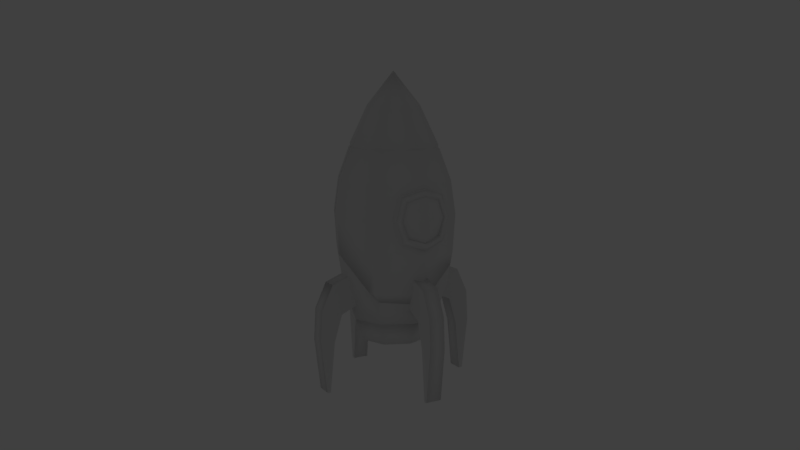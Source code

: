 # Source: Rockets.blend  (saved by Blender 2.79.0; exported with 4.5.12 LTS)
import bpy
from mathutils import Matrix  # noqa: F401  (used for matrix-valued properties, if any)

bpy.ops.wm.read_factory_settings(use_empty=True)
scene = bpy.context.scene
scene.name = 'Scene'

# ---- collections
col_collection_1 = bpy.data.collections.new('Collection 1'); scene.collection.children.link(col_collection_1)
col_collection_1.hide_render = True
col_collection_1.hide_viewport = True
col_collection_2 = bpy.data.collections.new('Collection 2'); scene.collection.children.link(col_collection_2)

# ---- materials (node trees are filled in below, after node groups)
mat_rocket = bpy.data.materials.new('Rocket')
mat_rocket.alpha_threshold = 0.0
mat_rocket.use_transparent_shadow = False
mat_rocket.roughness = 0.5
mat_rocket.specular_intensity = 0.09116

# ---- material node trees

# ---- world
world_world = bpy.data.worlds.new('World'); scene.world = world_world
world_world.color = (0.05088, 0.05088, 0.05088)
world_world.use_sun_shadow = False
world_world.sun_shadow_jitter_overblur = 0.0
world_world.cycles.sampling_method = 'MANUAL'
world_world.light_settings.ao_factor = 0.3

# ---- cameras
cam_camera = bpy.data.cameras.new('Camera')
cam_camera.clip_end = 100.0
cam_camera.lens = 35.0
cam_camera.sensor_width = 32.0
cam_camera.sensor_height = 18.0
cam_camera.ortho_scale = 7.314
cam_camera.dof.focus_distance = 0.0
cam_camera.dof.aperture_fstop = 128.0

# ---- lights
light_hemi = bpy.data.lights.new('Hemi', 'SUN')
light_hemi.transmission_factor = 0.0
light_hemi.angle = 0.1993
light_hemi.energy = 0.5
light_hemi.shadow_buffer_clip_start = 0.5
light_hemi.shadow_soft_size = 0.1
light_hemi.shadow_cascade_max_distance = 1000.0

# ---- meshes
me_cube = bpy.data.meshes.new('Cube')
me_cube.from_pydata([(-4.647e-06, 1.718, -0.5564), (-1.198, 1.222, -0.5564), (-1.694, 0.02468, -0.5564), (-1.198, -1.173, -0.5564), (-4.499e-06, -1.669, -0.5564), (1.198, -1.173, -0.5564), (1.694, 0.02468, -0.5564), (1.198, 1.222, -0.5564), (-4.655e-06, 1.788, 0.5037), (-1.247, 1.272, 0.5037), (-1.763, 0.02468, 0.5037), (-1.247, -1.222, 0.5037), (-4.501e-06, -1.739, 0.5037), (1.247, -1.222, 0.5037), (1.763, 0.02468, 0.5037), (1.247, 1.272, 0.5037), (1.534, 0.02468, -1.513), (1.085, -1.06, -1.513), (-4.508e-06, -1.509, -1.513), (-1.085, -1.06, -1.513), (-1.534, 0.02468, -1.513), (-1.085, 1.109, -1.513), (-4.642e-06, 1.559, -1.513), (1.085, 1.109, -1.513), (1.204, 0.02468, -2.456), (0.8514, -0.8268, -2.456), (-4.526e-06, -1.179, -2.456), (-0.8515, -0.8268, -2.456), (-1.204, 0.02468, -2.456), (-0.8515, 0.8761, -2.456), (-4.632e-06, 1.229, -2.456), (0.8514, 0.8761, -2.456), (0.9663, 0.02468, -3.083), (0.6833, -0.6586, -3.083), (-4.541e-06, -0.9416, -3.083), (-0.6833, -0.6586, -3.083), (-0.9663, 0.02468, -3.083), (-0.6833, 0.708, -3.083), (-4.627e-06, 0.991, -3.083), (0.6833, 0.708, -3.083), (1.282, -0.1984, -1.988), (1.739, -0.1984, -2.197), (1.388, -0.1984, -1.097), (2.001, -0.1984, -1.335), (2.326, -0.1984, -2.025), (1.962, -0.1984, -2.951), (2.375, -0.1984, -2.889), (2.103, -0.1984, -4.364), (2.201, -0.1984, -4.35), (-4.636e-06, 1.326, 2.29), (-0.9198, 0.9445, 2.29), (-1.301, 0.02468, 2.29), (-0.9198, -0.8952, 2.29), (-4.523e-06, -1.276, 2.29), (0.9198, -0.8952, 2.29), (1.301, 0.02468, 2.29), (0.9198, 0.9445, 2.29), (-4.511e-06, -1.606, 1.428), (1.153, -1.128, 1.428), (-1.63, 0.02468, 1.428), (-1.153, -1.128, 1.428), (-4.653e-06, 1.655, 1.428), (-1.153, 1.177, 1.428), (1.153, 1.177, 1.428), (1.63, 0.02468, 1.428), (2.375, 0.2511, -2.889), (1.962, 0.2511, -2.951), (2.326, 0.2511, -2.025), (2.001, 0.2511, -1.335), (1.739, 0.2511, -2.197), (1.282, 0.2511, -1.988), (1.388, 0.2511, -1.097), (2.103, 0.2511, -4.364), (2.201, 0.2511, -4.35), (-4.617e-06, 0.7683, -3.083), (0.5258, 0.5505, -3.083), (0.7436, 0.02468, -3.083), (0.5258, -0.5011, -3.083), (-4.552e-06, -0.7189, -3.083), (-0.5258, -0.5011, -3.083), (-0.7436, 0.02468, -3.083), (-0.5258, 0.5505, -3.083), (-4.604e-06, 0.5052, -2.692), (0.3397, 0.3644, -2.692), (0.4805, 0.02468, -2.692), (0.3397, -0.3151, -2.692), (-4.563e-06, -0.4558, -2.692), (-0.3398, -0.3151, -2.692), (-0.4805, 0.02468, -2.692), (-0.3398, 0.3644, -2.692), (-1.282, -0.1984, -1.988), (-1.739, -0.1984, -2.197), (-1.388, -0.1984, -1.097), (-2.001, -0.1984, -1.335), (-2.326, -0.1984, -2.025), (-1.962, -0.1984, -2.951), (-2.375, -0.1984, -2.889), (-2.103, -0.1984, -4.364), (-2.201, -0.1984, -4.35), (-2.375, 0.2511, -2.889), (-1.962, 0.2511, -2.951), (-2.326, 0.2511, -2.025), (-2.001, 0.2511, -1.335), (-1.739, 0.2511, -2.197), (-1.282, 0.2511, -1.988), (-1.388, 0.2511, -1.097), (-2.103, 0.2511, -4.364), (-2.201, 0.2511, -4.35), (0.2231, 1.307, -1.988), (0.2231, 1.763, -2.197), (0.2231, 1.412, -1.097), (0.2231, 2.026, -1.335), (0.2231, 2.35, -2.025), (0.2231, 1.986, -2.951), (0.2231, 2.399, -2.889), (0.2231, 2.128, -4.364), (0.2231, 2.226, -4.35), (-0.2265, 2.399, -2.889), (-0.2265, 1.986, -2.951), (-0.2265, 2.35, -2.025), (-0.2265, 2.026, -1.335), (-0.2265, 1.763, -2.197), (-0.2265, 1.307, -1.988), (-0.2265, 1.412, -1.097), (-0.2265, 2.128, -4.364), (-0.2265, 2.226, -4.35), (0.2231, -1.258, -1.988), (0.2231, -1.714, -2.197), (0.2231, -1.363, -1.097), (0.2231, -1.976, -1.335), (0.2231, -2.301, -2.025), (0.2231, -1.937, -2.951), (0.2231, -2.35, -2.889), (0.2231, -2.079, -4.364), (0.2231, -2.176, -4.35), (-0.2265, -2.35, -2.889), (-0.2265, -1.937, -2.951), (-0.2265, -2.301, -2.025), (-0.2265, -1.976, -1.335), (-0.2265, -1.714, -2.197), (-0.2265, -1.258, -1.988), (-0.2265, -1.363, -1.097), (-0.2265, -2.079, -4.364), (-0.2265, -2.176, -4.35), (-0.4813, -1.476, 0.02281), (0.4813, -1.476, 0.02281), (-0.4813, -1.476, 0.9854), (0.4813, -1.476, 0.9854), (-0.6236, -1.406, -0.1194), (0.6236, -1.406, -0.1194), (-0.6236, -1.34, 1.128), (0.6236, -1.34, 1.128), (0.6276, -1.503, 0.5037), (0.8131, -1.388, 0.5037), (-4.461e-06, -1.653, 1.131), (-4.461e-06, -1.602, 1.317), (-0.6276, -1.503, 0.5037), (-0.8131, -1.388, 0.5037), (-4.461e-06, -1.717, -0.1239), (-4.461e-06, -1.717, -0.3094), (-0.4813, -1.666, 0.02579), (0.4813, -1.666, 0.02579), (-0.4813, -1.599, 0.9884), (0.4813, -1.599, 0.9884), (-0.6236, -1.596, -0.1165), (0.6236, -1.596, -0.1165), (-0.6236, -1.541, 1.131), (0.6236, -1.541, 1.131), (0.6276, -1.626, 0.5075), (0.8131, -1.567, 0.5075), (-4.461e-06, -1.721, 1.135), (-4.461e-06, -1.721, 1.321), (-0.6276, -1.626, 0.5075), (-0.8131, -1.567, 0.5075), (-4.461e-06, -1.777, -0.1201), (-4.461e-06, -1.777, -0.3055), (-4.461e-06, -1.687, 1.135), (-0.4813, -1.565, 0.9884), (-0.6276, -1.592, 0.5075), (-0.4813, -1.582, 0.02579), (-4.461e-06, -1.719, -0.1201), (0.4813, -1.582, 0.02579), (0.6276, -1.592, 0.5075), (0.4813, -1.565, 0.9884), (-4.429e-06, -1.749, 0.5073), (-4.633e-06, 1.294, 2.384), (-0.8977, 0.9224, 2.384), (-1.27, 0.02468, 2.384), (-0.8977, -0.8731, 2.384), (-4.523e-06, -1.245, 2.384), (0.8977, -0.8731, 2.384), (1.27, 0.02468, 2.384), (0.8977, 0.9224, 2.384), (-4.614e-06, 0.7795, 3.447), (-0.5337, 0.5584, 3.447), (-0.7548, 0.02468, 3.447), (-0.5337, -0.5091, 3.447), (-4.549e-06, -0.7301, 3.447), (0.5337, -0.5091, 3.447), (0.7548, 0.02468, 3.447), (0.5337, 0.5584, 3.447), (-4.573e-06, 0.02468, 4.368), (0.8724, -0.8478, 2.359), (0.8786, -0.854, 2.286), (-4.524e-06, -1.218, 2.286), (-4.524e-06, -1.209, 2.359), (1.234, 0.02468, 2.359), (1.243, 0.02468, 2.286), (0.8724, 0.8971, 2.359), (0.8786, 0.9033, 2.286), (-4.631e-06, 1.258, 2.359), (-4.632e-06, 1.267, 2.286), (-0.8724, 0.8971, 2.359), (-0.8787, 0.9033, 2.286), (-1.234, 0.02468, 2.359), (-1.243, 0.02468, 2.286), (-0.8724, -0.8478, 2.359), (-0.8787, -0.854, 2.286)], [], [(1, 2, 10, 9), (6, 7, 15, 14), (4, 5, 13, 12), (2, 3, 11, 10), (0, 1, 9, 8), (7, 0, 8, 15), (5, 6, 14, 13), (3, 4, 12, 11), (2, 1, 21, 20), (7, 6, 16, 23), (5, 4, 18, 17), (3, 2, 20, 19), (1, 0, 22, 21), (0, 7, 23, 22), (6, 5, 17, 16), (4, 3, 19, 18), (18, 19, 27, 26), (16, 17, 25, 24), (22, 23, 31, 30), (21, 22, 30, 29), (19, 20, 28, 27), (17, 18, 26, 25), (23, 16, 24, 31), (20, 21, 29, 28), (29, 30, 38, 37), (27, 28, 36, 35), (25, 26, 34, 33), (31, 24, 32, 39), (28, 29, 37, 36), (26, 27, 35, 34), (24, 25, 33, 32), (30, 31, 39, 38), (40, 41, 43, 42), (43, 41, 44), (44, 41, 45, 46), (46, 45, 47, 48), (57, 58, 54, 53), (59, 60, 52, 51), (61, 62, 50, 49), (63, 61, 49, 56), (58, 64, 55, 54), (60, 57, 53, 52), (62, 59, 51, 50), (64, 63, 56, 55), (14, 15, 63, 64), (9, 10, 59, 62), (11, 12, 57, 60), (13, 14, 64, 58), (15, 8, 61, 63), (8, 9, 62, 61), (10, 11, 60, 59), (12, 13, 58, 57), (70, 71, 68, 69), (68, 67, 69), (67, 65, 66, 69), (65, 73, 72, 66), (40, 70, 69, 41), (48, 73, 65, 46), (45, 66, 72, 47), (46, 65, 67, 44), (43, 68, 71, 42), (47, 72, 73, 48), (44, 67, 68, 43), (41, 69, 66, 45), (38, 39, 75, 74), (79, 80, 88, 87), (37, 38, 74, 81), (35, 36, 80, 79), (33, 34, 78, 77), (39, 32, 76, 75), (36, 37, 81, 80), (34, 35, 79, 78), (32, 33, 77, 76), (85, 87, 89), (77, 78, 86, 85), (75, 76, 84, 83), (80, 81, 89, 88), (78, 79, 87, 86), (76, 77, 85, 84), (74, 75, 83, 82), (81, 74, 82, 89), (90, 92, 93, 91), (93, 94, 91), (94, 96, 95, 91), (96, 98, 97, 95), (104, 103, 102, 105), (102, 103, 101), (101, 103, 100, 99), (99, 100, 106, 107), (90, 91, 103, 104), (98, 96, 99, 107), (95, 97, 106, 100), (96, 94, 101, 99), (93, 92, 105, 102), (97, 98, 107, 106), (94, 93, 102, 101), (91, 95, 100, 103), (108, 109, 111, 110), (111, 109, 112), (112, 109, 113, 114), (114, 113, 115, 116), (122, 123, 120, 121), (120, 119, 121), (119, 117, 118, 121), (117, 125, 124, 118), (108, 122, 121, 109), (116, 125, 117, 114), (113, 118, 124, 115), (114, 117, 119, 112), (111, 120, 123, 110), (115, 124, 125, 116), (112, 119, 120, 111), (109, 121, 118, 113), (126, 128, 129, 127), (129, 130, 127), (130, 132, 131, 127), (132, 134, 133, 131), (140, 139, 138, 141), (138, 139, 137), (137, 139, 136, 135), (135, 136, 142, 143), (126, 127, 139, 140), (134, 132, 135, 143), (131, 133, 142, 136), (132, 130, 137, 135), (129, 128, 141, 138), (133, 134, 143, 142), (130, 129, 138, 137), (127, 131, 136, 139), (152, 147, 151, 153), (156, 144, 148, 157), (154, 146, 150, 155), (158, 145, 149, 159), (145, 152, 153, 149), (147, 154, 155, 151), (146, 156, 157, 150), (144, 158, 159, 148), (168, 169, 167, 163), (172, 173, 164, 160), (170, 171, 166, 162), (174, 175, 165, 161), (161, 165, 169, 168), (163, 167, 171, 170), (162, 166, 173, 172), (160, 164, 175, 174), (157, 148, 164, 173), (150, 157, 173, 166), (152, 145, 161, 168), (159, 149, 165, 175), (149, 153, 169, 165), (153, 151, 167, 169), (158, 144, 160, 174), (155, 150, 166, 171), (148, 159, 175, 164), (144, 156, 172, 160), (154, 147, 163, 170), (145, 158, 174, 161), (151, 155, 171, 167), (147, 152, 168, 163), (146, 154, 170, 162), (156, 146, 162, 172), (184, 180, 181), (179, 180, 184), (176, 184, 183), (184, 181, 182), (183, 184, 182), (176, 177, 184), (177, 178, 184), (178, 179, 184), (89, 82, 85), (83, 84, 85), (85, 86, 87), (87, 88, 89), (82, 83, 85), (190, 191, 199, 198), (188, 189, 197, 196), (186, 187, 195, 194), (191, 192, 200, 199), (189, 190, 198, 197), (187, 188, 196, 195), (185, 186, 194, 193), (192, 185, 193, 200), (193, 194, 201), (200, 193, 201), (198, 199, 201), (196, 197, 201), (194, 195, 201), (199, 200, 201), (197, 198, 201), (195, 196, 201), (54, 55, 207, 203), (53, 54, 203, 204), (55, 56, 209, 207), (56, 49, 211, 209), (49, 50, 213, 211), (50, 51, 215, 213), (51, 52, 217, 215), (52, 53, 204, 217), (206, 208, 192, 191), (214, 216, 188, 187), (212, 214, 187, 186), (210, 212, 186, 185), (208, 210, 185, 192), (216, 205, 189, 188), (205, 202, 190, 189), (205, 216, 217, 204), (216, 214, 215, 217), (214, 212, 213, 215), (212, 210, 211, 213), (210, 208, 209, 211), (208, 206, 207, 209), (206, 202, 203, 207), (202, 205, 204, 203), (202, 206, 191, 190)])
me_cube.polygons.foreach_set('use_smooth', [1, 1, 1, 1, 1, 1, 1, 1, 1, 1, 1, 1, 1, 1, 1, 1, 1, 1, 1, 1, 1, 1, 1, 1, 1, 1, 1, 1, 1, 1, 1, 1, 0, 0, 0, 0, 1, 1, 1, 1, 1, 1, 1, 1, 1, 1, 1, 1, 1, 1, 1, 1, 0, 0, 0, 0, 1, 1, 1, 1, 1, 1, 1, 1, 0, 1, 0, 0, 0, 0, 0, 0, 0, 0, 1, 1, 1, 1, 1, 1, 1, 0, 0, 0, 0, 0, 0, 0, 0, 1, 1, 1, 1, 1, 1, 1, 1, 0, 0, 0, 0, 0, 0, 0, 0, 1, 1, 1, 1, 1, 1, 1, 1, 0, 0, 0, 0, 0, 0, 0, 0, 1, 1, 1, 1, 1, 1, 1, 1, 0, 0, 0, 0, 0, 0, 0, 0, 1, 1, 1, 1, 1, 1, 1, 1, 0, 0, 0, 0, 0, 0, 0, 0, 0, 0, 0, 0, 0, 0, 0, 0, 1, 1, 1, 1, 1, 1, 1, 1, 0, 0, 0, 0, 0, 1, 1, 1, 1, 1, 1, 1, 1, 1, 1, 1, 1, 1, 1, 1, 1, 1, 1, 1, 1, 1, 1, 1, 1, 1, 1, 1, 1, 1, 1, 1, 1, 1, 1, 1, 1, 1, 1, 1, 1])
_uv = me_cube.uv_layers.new(name='UVMap')
_uv.uv.foreach_set('vector', [0.03125, 0.03125, 0.4688, 0.03125, 0.4688, 0.4688, 0.03125, 0.4688, 0.03125, 0.03125, 0.4688, 0.03125, 0.4688, 0.4688, 0.03125, 0.4688, 0.03125, 0.03125, 0.4688, 0.03125, 0.4688, 0.4688, 0.03125, 0.4688, 0.03125, 0.03125, 0.4688, 0.03125, 0.4688, 0.4688, 0.03125, 0.4688, 0.03125, 0.03125, 0.4688, 0.03125, 0.4688, 0.4688, 0.03125, 0.4688, 0.03125, 0.03125, 0.4688, 0.03125, 0.4688, 0.4688, 0.03125, 0.4688, 0.03125, 0.03125, 0.4688, 0.03125, 0.4688, 0.4688, 0.03125, 0.4688, 0.03125, 0.03125, 0.4688, 0.03125, 0.4688, 0.4688, 0.03125, 0.4688, 0.03125, 0.03125, 0.4688, 0.03125, 0.4688, 0.4688, 0.03125, 0.4688, 0.03125, 0.03125, 0.4688, 0.03125, 0.4688, 0.4688, 0.03125, 0.4688, 0.03125, 0.03125, 0.4688, 0.03125, 0.4688, 0.4688, 0.03125, 0.4688, 0.03125, 0.03125, 0.4688, 0.03125, 0.4688, 0.4688, 0.03125, 0.4688, 0.03125, 0.03125, 0.4688, 0.03125, 0.4688, 0.4688, 0.03125, 0.4688, 0.03125, 0.03125, 0.4688, 0.03125, 0.4688, 0.4688, 0.03125, 0.4688, 0.03125, 0.03125, 0.4688, 0.03125, 0.4688, 0.4688, 0.03125, 0.4688, 0.03125, 0.03125, 0.4688, 0.03125, 0.4688, 0.4688, 0.03125, 0.4688, 0.03125, 0.03125, 0.4688, 0.03125, 0.4688, 0.4688, 0.03125, 0.4688, 0.03125, 0.03125, 0.4688, 0.03125, 0.4688, 0.4688, 0.03125, 0.4688, 0.03125, 0.03125, 0.4688, 0.03125, 0.4688, 0.4688, 0.03125, 0.4688, 0.03125, 0.03125, 0.4688, 0.03125, 0.4688, 0.4688, 0.03125, 0.4688, 0.03125, 0.03125, 0.4688, 0.03125, 0.4688, 0.4688, 0.03125, 0.4688, 0.03125, 0.03125, 0.4688, 0.03125, 0.4688, 0.4688, 0.03125, 0.4688, 0.03125, 0.03125, 0.4688, 0.03125, 0.4688, 0.4688, 0.03125, 0.4688, 0.03125, 0.03125, 0.4688, 0.03125, 0.4688, 0.4688, 0.03125, 0.4688, 0.5312, 0.5312, 0.9688, 0.5312, 0.9688, 0.9688, 0.5312, 0.9688, 0.5312, 0.5312, 0.9688, 0.5312, 0.9688, 0.9688, 0.5312, 0.9688, 0.5312, 0.5312, 0.9688, 0.5312, 0.9688, 0.9688, 0.5312, 0.9688, 0.5312, 0.5312, 0.9688, 0.5312, 0.9688, 0.9688, 0.5312, 0.9688, 0.5312, 0.5312, 0.9688, 0.5312, 0.9688, 0.9688, 0.5312, 0.9688, 0.5312, 0.5312, 0.9688, 0.5312, 0.9688, 0.9688, 0.5312, 0.9688, 0.5312, 0.5312, 0.9688, 0.5312, 0.9688, 0.9688, 0.5312, 0.9688, 0.5312, 0.5312, 0.9688, 0.5312, 0.9688, 0.9688, 0.5312, 0.9688, 0.03125, 0.5312, 0.4688, 0.5312, 0.4688, 0.9688, 0.03125, 0.9688, 0.03125, 0.5312, 0.4688, 0.5312, 0.4688, 0.9688, 0.03125, 0.5312, 0.4688, 0.5312, 0.4688, 0.9688, 0.03125, 0.9688, 0.03125, 0.5312, 0.4688, 0.5312, 0.4688, 0.9688, 0.03125, 0.9688, 0.03125, 0.03125, 0.4688, 0.03125, 0.4688, 0.4688, 0.03125, 0.4688, 0.03125, 0.03125, 0.4688, 0.03125, 0.4688, 0.4688, 0.03125, 0.4688, 0.03125, 0.03125, 0.4688, 0.03125, 0.4688, 0.4688, 0.03125, 0.4688, 0.03125, 0.03125, 0.4688, 0.03125, 0.4688, 0.4688, 0.03125, 0.4688, 0.03125, 0.03125, 0.4688, 0.03125, 0.4688, 0.4688, 0.03125, 0.4688, 0.03125, 0.03125, 0.4688, 0.03125, 0.4688, 0.4688, 0.03125, 0.4688, 0.03125, 0.03125, 0.4688, 0.03125, 0.4688, 0.4688, 0.03125, 0.4688, 0.03125, 0.03125, 0.4688, 0.03125, 0.4688, 0.4688, 0.03125, 0.4688, 0.03125, 0.03125, 0.4688, 0.03125, 0.4688, 0.4688, 0.03125, 0.4688, 0.03125, 0.03125, 0.4688, 0.03125, 0.4688, 0.4688, 0.03125, 0.4688, 0.03125, 0.03125, 0.4688, 0.03125, 0.4688, 0.4688, 0.03125, 0.4688, 0.03125, 0.03125, 0.4688, 0.03125, 0.4688, 0.4688, 0.03125, 0.4688, 0.03125, 0.03125, 0.4688, 0.03125, 0.4688, 0.4688, 0.03125, 0.4688, 0.03125, 0.03125, 0.4688, 0.03125, 0.4688, 0.4688, 0.03125, 0.4688, 0.03125, 0.03125, 0.4688, 0.03125, 0.4688, 0.4688, 0.03125, 0.4688, 0.03125, 0.03125, 0.4688, 0.03125, 0.4688, 0.4688, 0.03125, 0.4688, 0.03125, 0.5312, 0.4688, 0.5312, 0.4688, 0.9688, 0.03125, 0.9688, 0.03125, 0.5312, 0.4688, 0.5312, 0.4688, 0.9688, 0.03125, 0.5312, 0.4688, 0.5312, 0.4688, 0.9688, 0.03125, 0.9688, 0.03125, 0.5312, 0.4688, 0.5312, 0.4688, 0.9688, 0.03125, 0.9688, 0.03125, 0.5312, 0.4688, 0.5312, 0.4688, 0.9688, 0.03125, 0.9688, 0.03125, 0.5312, 0.4688, 0.5312, 0.4688, 0.9688, 0.03125, 0.9688, 0.03125, 0.5312, 0.4688, 0.5312, 0.4688, 0.9688, 0.03125, 0.9688, 0.03125, 0.5312, 0.4688, 0.5312, 0.4688, 0.9688, 0.03125, 0.9688, 0.03125, 0.5312, 0.4688, 0.5312, 0.4688, 0.9688, 0.03125, 0.9688, 0.03125, 0.5312, 0.4688, 0.5312, 0.4688, 0.9688, 0.03125, 0.9688, 0.03125, 0.5312, 0.4688, 0.5312, 0.4688, 0.9688, 0.03125, 0.9688, 0.03125, 0.5312, 0.4688, 0.5312, 0.4688, 0.9688, 0.03125, 0.9688, 0.5312, 0.5312, 0.9688, 0.5312, 0.9688, 0.9688, 0.5312, 0.9688, 0.5312, 0.5312, 0.9688, 0.5312, 0.9688, 0.9688, 0.5312, 0.9688, 0.5312, 0.5312, 0.9688, 0.5312, 0.9688, 0.9688, 0.5312, 0.9688, 0.5312, 0.5312, 0.9688, 0.5312, 0.9688, 0.9688, 0.5312, 0.9688, 0.5312, 0.5312, 0.9688, 0.5312, 0.9688, 0.9688, 0.5312, 0.9688, 0.5312, 0.5312, 0.9688, 0.5312, 0.9688, 0.9688, 0.5312, 0.9688, 0.5312, 0.5312, 0.9688, 0.5312, 0.9688, 0.9688, 0.5312, 0.9688, 0.5312, 0.5312, 0.9688, 0.5312, 0.9688, 0.9688, 0.5312, 0.9688, 0.5312, 0.5312, 0.9688, 0.5312, 0.9688, 0.9688, 0.5312, 0.9688, 0.5312, 0.5312, 0.9688, 0.5312, 0.9688, 0.9688, 0.5312, 0.5312, 0.9688, 0.5312, 0.9688, 0.9688, 0.5312, 0.9688, 0.5312, 0.5312, 0.9688, 0.5312, 0.9688, 0.9688, 0.5312, 0.9688, 0.5312, 0.5312, 0.9688, 0.5312, 0.9688, 0.9688, 0.5312, 0.9688, 0.5312, 0.5312, 0.9688, 0.5312, 0.9688, 0.9688, 0.5312, 0.9688, 0.5312, 0.5312, 0.9688, 0.5312, 0.9688, 0.9688, 0.5312, 0.9688, 0.5312, 0.5312, 0.9688, 0.5312, 0.9688, 0.9688, 0.5312, 0.9688, 0.5312, 0.5312, 0.9688, 0.5312, 0.9688, 0.9688, 0.5312, 0.9688, 0.03125, 0.5312, 0.4688, 0.5312, 0.4688, 0.9688, 0.03125, 0.9688, 0.03125, 0.5312, 0.4688, 0.5312, 0.4688, 0.9688, 0.03125, 0.5312, 0.4688, 0.5312, 0.4688, 0.9688, 0.03125, 0.9688, 0.03125, 0.5312, 0.4688, 0.5312, 0.4688, 0.9688, 0.03125, 0.9688, 0.03125, 0.5312, 0.4688, 0.5312, 0.4688, 0.9688, 0.03125, 0.9688, 0.03125, 0.5312, 0.4688, 0.5312, 0.4688, 0.9688, 0.03125, 0.5312, 0.4688, 0.5312, 0.4688, 0.9688, 0.03125, 0.9688, 0.03125, 0.5312, 0.4688, 0.5312, 0.4688, 0.9688, 0.03125, 0.9688, 0.03125, 0.5312, 0.4688, 0.5312, 0.4688, 0.9688, 0.03125, 0.9688, 0.03125, 0.5312, 0.4688, 0.5312, 0.4688, 0.9688, 0.03125, 0.9688, 0.03125, 0.5312, 0.4688, 0.5312, 0.4688, 0.9688, 0.03125, 0.9688, 0.03125, 0.5312, 0.4688, 0.5312, 0.4688, 0.9688, 0.03125, 0.9688, 0.03125, 0.5312, 0.4688, 0.5312, 0.4688, 0.9688, 0.03125, 0.9688, 0.03125, 0.5312, 0.4688, 0.5312, 0.4688, 0.9688, 0.03125, 0.9688, 0.03125, 0.5312, 0.4688, 0.5312, 0.4688, 0.9688, 0.03125, 0.9688, 0.03125, 0.5312, 0.4688, 0.5312, 0.4688, 0.9688, 0.03125, 0.9688, 0.03125, 0.5312, 0.4688, 0.5312, 0.4688, 0.9688, 0.03125, 0.9688, 0.03125, 0.5312, 0.4688, 0.5312, 0.4688, 0.9688, 0.03125, 0.5312, 0.4688, 0.5312, 0.4688, 0.9688, 0.03125, 0.9688, 0.03125, 0.5312, 0.4688, 0.5312, 0.4688, 0.9688, 0.03125, 0.9688, 0.03125, 0.5312, 0.4688, 0.5312, 0.4688, 0.9688, 0.03125, 0.9688, 0.03125, 0.5312, 0.4688, 0.5312, 0.4688, 0.9688, 0.03125, 0.5312, 0.4688, 0.5312, 0.4688, 0.9688, 0.03125, 0.9688, 0.03125, 0.5312, 0.4688, 0.5312, 0.4688, 0.9688, 0.03125, 0.9688, 0.03125, 0.5312, 0.4688, 0.5312, 0.4688, 0.9688, 0.03125, 0.9688, 0.03125, 0.5312, 0.4688, 0.5312, 0.4688, 0.9688, 0.03125, 0.9688, 0.03125, 0.5312, 0.4688, 0.5312, 0.4688, 0.9688, 0.03125, 0.9688, 0.03125, 0.5312, 0.4688, 0.5312, 0.4688, 0.9688, 0.03125, 0.9688, 0.03125, 0.5312, 0.4688, 0.5312, 0.4688, 0.9688, 0.03125, 0.9688, 0.03125, 0.5312, 0.4688, 0.5312, 0.4688, 0.9688, 0.03125, 0.9688, 0.03125, 0.5312, 0.4688, 0.5312, 0.4688, 0.9688, 0.03125, 0.9688, 0.03125, 0.5312, 0.4688, 0.5312, 0.4688, 0.9688, 0.03125, 0.9688, 0.03125, 0.5312, 0.4688, 0.5312, 0.4688, 0.9688, 0.03125, 0.9688, 0.03125, 0.5312, 0.4688, 0.5312, 0.4688, 0.9688, 0.03125, 0.5312, 0.4688, 0.5312, 0.4688, 0.9688, 0.03125, 0.9688, 0.03125, 0.5312, 0.4688, 0.5312, 0.4688, 0.9688, 0.03125, 0.9688, 0.03125, 0.5312, 0.4688, 0.5312, 0.4688, 0.9688, 0.03125, 0.9688, 0.03125, 0.5312, 0.4688, 0.5312, 0.4688, 0.9688, 0.03125, 0.5312, 0.4688, 0.5312, 0.4688, 0.9688, 0.03125, 0.9688, 0.03125, 0.5312, 0.4688, 0.5312, 0.4688, 0.9688, 0.03125, 0.9688, 0.03125, 0.5312, 0.4688, 0.5312, 0.4688, 0.9688, 0.03125, 0.9688, 0.03125, 0.5312, 0.4688, 0.5312, 0.4688, 0.9688, 0.03125, 0.9688, 0.03125, 0.5312, 0.4688, 0.5312, 0.4688, 0.9688, 0.03125, 0.9688, 0.03125, 0.5312, 0.4688, 0.5312, 0.4688, 0.9688, 0.03125, 0.9688, 0.03125, 0.5312, 0.4688, 0.5312, 0.4688, 0.9688, 0.03125, 0.9688, 0.03125, 0.5312, 0.4688, 0.5312, 0.4688, 0.9688, 0.03125, 0.9688, 0.03125, 0.5312, 0.4688, 0.5312, 0.4688, 0.9688, 0.03125, 0.9688, 0.03125, 0.5312, 0.4688, 0.5312, 0.4688, 0.9688, 0.03125, 0.9688, 0.5312, 0.5312, 0.9688, 0.5312, 0.9688, 0.9688, 0.5312, 0.9688, 0.5312, 0.5312, 0.9688, 0.5312, 0.9688, 0.9688, 0.5312, 0.9688, 0.5312, 0.5312, 0.9688, 0.5312, 0.9688, 0.9688, 0.5312, 0.9688, 0.5312, 0.5312, 0.9688, 0.5312, 0.9688, 0.9688, 0.5312, 0.9688, 0.5312, 0.5312, 0.9688, 0.5312, 0.9688, 0.9688, 0.5312, 0.9688, 0.5312, 0.5312, 0.9688, 0.5312, 0.9688, 0.9688, 0.5312, 0.9688, 0.5312, 0.5312, 0.9688, 0.5312, 0.9688, 0.9688, 0.5312, 0.9688, 0.5312, 0.5312, 0.9688, 0.5312, 0.9688, 0.9688, 0.5312, 0.9688, 0.5312, 0.5312, 0.9688, 0.5312, 0.9688, 0.9688, 0.5312, 0.9688, 0.5312, 0.5312, 0.9688, 0.5312, 0.9688, 0.9688, 0.5312, 0.9688, 0.5312, 0.5312, 0.9688, 0.5312, 0.9688, 0.9688, 0.5312, 0.9688, 0.5312, 0.5312, 0.9688, 0.5312, 0.9688, 0.9688, 0.5312, 0.9688, 0.5312, 0.5312, 0.9688, 0.5312, 0.9688, 0.9688, 0.5312, 0.9688, 0.5312, 0.5312, 0.9688, 0.5312, 0.9688, 0.9688, 0.5312, 0.9688, 0.5312, 0.5312, 0.9688, 0.5312, 0.9688, 0.9688, 0.5312, 0.9688, 0.5312, 0.5312, 0.9688, 0.5312, 0.9688, 0.9688, 0.5312, 0.9688, 0.5312, 0.5312, 0.9688, 0.5312, 0.9688, 0.9688, 0.5312, 0.9688, 0.5312, 0.5312, 0.9688, 0.5312, 0.9688, 0.9688, 0.5312, 0.9688, 0.5312, 0.5312, 0.9688, 0.5312, 0.9688, 0.9688, 0.5312, 0.9688, 0.5312, 0.5312, 0.9688, 0.5312, 0.9688, 0.9688, 0.5312, 0.9688, 0.5312, 0.5312, 0.9688, 0.5312, 0.9688, 0.9688, 0.5312, 0.9688, 0.5312, 0.5312, 0.9688, 0.5312, 0.9688, 0.9688, 0.5312, 0.9688, 0.5312, 0.5312, 0.9688, 0.5312, 0.9688, 0.9688, 0.5312, 0.9688, 0.5312, 0.5312, 0.9688, 0.5312, 0.9688, 0.9688, 0.5312, 0.9688, 0.5312, 0.5312, 0.9688, 0.5312, 0.9688, 0.9688, 0.5312, 0.9688, 0.5312, 0.5312, 0.9688, 0.5312, 0.9688, 0.9688, 0.5312, 0.9688, 0.5312, 0.5312, 0.9688, 0.5312, 0.9688, 0.9688, 0.5312, 0.9688, 0.5312, 0.5312, 0.9688, 0.5312, 0.9688, 0.9688, 0.5312, 0.9688, 0.5312, 0.5312, 0.9688, 0.5312, 0.9688, 0.9688, 0.5312, 0.9688, 0.5312, 0.5312, 0.9688, 0.5312, 0.9688, 0.9688, 0.5312, 0.9688, 0.5312, 0.5312, 0.9688, 0.5312, 0.9688, 0.9688, 0.5312, 0.9688, 0.5312, 0.5312, 0.9688, 0.5312, 0.9688, 0.9688, 0.5312, 0.9688, 0.5312, 0.03125, 0.9688, 0.03125, 0.9688, 0.4688, 0.5312, 0.03125, 0.9688, 0.03125, 0.9688, 0.4688, 0.5312, 0.03125, 0.9688, 0.03125, 0.9688, 0.4688, 0.5312, 0.03125, 0.9688, 0.03125, 0.9688, 0.4688, 0.5312, 0.03125, 0.9688, 0.03125, 0.9688, 0.4688, 0.5312, 0.03125, 0.9688, 0.03125, 0.9688, 0.4688, 0.5312, 0.03125, 0.9688, 0.03125, 0.9688, 0.4688, 0.5312, 0.03125, 0.9688, 0.03125, 0.9688, 0.4688, 0.5312, 0.5312, 0.9688, 0.5312, 0.9688, 0.9688, 0.5312, 0.5312, 0.9688, 0.5312, 0.9688, 0.9688, 0.5312, 0.5312, 0.9688, 0.5312, 0.9688, 0.9688, 0.5312, 0.5312, 0.9688, 0.5312, 0.9688, 0.9688, 0.5312, 0.5312, 0.9688, 0.5312, 0.9688, 0.9688, 0.03125, 0.5312, 0.4688, 0.5312, 0.4688, 0.9688, 0.03125, 0.9688, 0.03125, 0.5312, 0.4688, 0.5312, 0.4688, 0.9688, 0.03125, 0.9688, 0.03125, 0.5312, 0.4688, 0.5312, 0.4688, 0.9688, 0.03125, 0.9688, 0.03125, 0.5312, 0.4688, 0.5312, 0.4688, 0.9688, 0.03125, 0.9688, 0.03125, 0.5312, 0.4688, 0.5312, 0.4688, 0.9688, 0.03125, 0.9688, 0.03125, 0.5312, 0.4688, 0.5312, 0.4688, 0.9688, 0.03125, 0.9688, 0.03125, 0.5312, 0.4688, 0.5312, 0.4688, 0.9688, 0.03125, 0.9688, 0.03125, 0.5312, 0.4688, 0.5312, 0.4688, 0.9688, 0.03125, 0.9688, 0.03125, 0.5312, 0.4688, 0.5312, 0.4688, 0.9688, 0.03125, 0.5312, 0.4688, 0.5312, 0.4688, 0.9688, 0.03125, 0.5312, 0.4688, 0.5312, 0.4688, 0.9688, 0.03125, 0.5312, 0.4688, 0.5312, 0.4688, 0.9688, 0.03125, 0.5312, 0.4688, 0.5312, 0.4688, 0.9688, 0.03125, 0.5312, 0.4688, 0.5312, 0.4688, 0.9688, 0.03125, 0.5312, 0.4688, 0.5312, 0.4688, 0.9688, 0.03125, 0.5312, 0.4688, 0.5312, 0.4688, 0.9688, 0.4688, 0.4688, 0.4688, 0.4688, 0.4688, 0.4833, 0.4688, 0.4833, 0.03125, 0.4688, 0.4688, 0.4688, 0.4688, 0.4833, 0.03125, 0.4833, 0.4688, 0.4688, 0.4688, 0.4688, 0.4688, 0.4833, 0.4688, 0.4833, 0.4688, 0.4688, 0.4688, 0.4688, 0.4688, 0.4833, 0.4688, 0.4833, 0.4688, 0.4688, 0.4688, 0.4688, 0.4688, 0.4833, 0.4688, 0.4833, 0.4688, 0.4688, 0.4688, 0.4688, 0.4688, 0.4833, 0.4688, 0.4833, 0.4688, 0.4688, 0.4688, 0.4688, 0.4688, 0.4833, 0.4688, 0.4833, 0.4688, 0.4688, 0.03125, 0.4688, 0.1331, 0.4833, 0.4688, 0.4833, 0.4688, 0.5226, 0.4688, 0.5226, 0.4688, 0.5312, 0.4688, 0.5312, 0.4688, 0.5226, 0.4688, 0.5226, 0.4688, 0.5312, 0.4688, 0.5312, 0.4687, 0.5226, 0.4688, 0.5226, 0.4688, 0.5312, 0.4688, 0.5312, 0.4688, 0.5226, 0.4688, 0.5226, 0.4688, 0.5312, 0.4688, 0.5312, 0.4688, 0.5226, 0.4688, 0.5226, 0.4688, 0.5312, 0.4688, 0.5312, 0.4688, 0.5226, 0.4083, 0.5226, 0.4688, 0.5312, 0.4688, 0.5312, 0.03125, 0.5226, 0.4688, 0.5226, 0.4688, 0.5312, 0.03125, 0.5312, 0.4083, 0.5226, 0.4688, 0.5226, 0.4688, 0.4833, 0.1331, 0.4833, 0.4688, 0.5226, 0.4688, 0.5226, 0.4688, 0.4833, 0.4688, 0.4833, 0.4688, 0.5226, 0.4687, 0.5226, 0.4688, 0.4833, 0.4688, 0.4833, 0.4688, 0.5226, 0.4688, 0.5226, 0.4688, 0.4833, 0.4688, 0.4833, 0.4688, 0.5226, 0.4688, 0.5226, 0.4688, 0.4833, 0.4688, 0.4833, 0.4688, 0.5226, 0.4688, 0.5226, 0.4688, 0.4833, 0.4688, 0.4833, 0.4688, 0.5226, 0.4687, 0.5226, 0.4688, 0.4833, 0.4688, 0.4833, 0.4688, 0.5226, 0.03125, 0.5226, 0.03125, 0.4833, 0.4688, 0.4833, 0.4687, 0.5226, 0.4688, 0.5226, 0.4688, 0.5312, 0.4688, 0.5312])
me_cube.materials.append(mat_rocket)
me_cube.use_remesh_preserve_volume = False
me_cube.use_remesh_preserve_attributes = False
me_cube.use_mirror_vertex_groups = False
me_cube.update()
me_cube_023 = bpy.data.meshes.new('Cube.023')
me_cube_023.from_pydata([(-1.696, 0.02911, 0.6628), (1.691, 0.02911, 0.6628), (1.532, 0.02911, -0.2936), (1.082, -1.056, -0.2936), (-1.537, 0.02911, -0.2936), (-1.087, 1.114, -0.2936), (1.202, 0.02911, -1.237), (0.849, -0.8223, -1.237), (-0.002481, -1.175, -1.237), (-0.8539, -0.8223, -1.237), (-1.207, 0.02911, -1.237), (-0.8539, 0.8806, -1.237), (-1.271, 1.055, 0.6628), (-1.417, 0.8721, 1.723), (-0.9621, 1.166, -0.2936), (-0.2181, 1.144, -1.237), (0.849, 0.824, -1.237), (0.6603, 0.8806, -1.237), (0.8757, 0.816, -1.237), (1.348, 0.4732, -0.2936), (-1.123, 1.15, 0.008598), (1.73, 0.02911, 1.252), (1.72, -0.06852, 1.723), (1.626, 0.1857, 0.6628), (1.297, -0.9221, 0.6628), (1.616, -0.3204, 1.723), (1.151, -1.124, 0.288), (0.4879, -1.302, -0.2936), (-0.002481, -1.382, -0.6459), (-1.403, 0.8083, 2.003), (1.653, -0.1176, 2.047), (-1.026, -0.994, -0.543), (-1.204, -0.7731, -0.2936), (1.28, -0.194, -0.7686), (1.736, -0.194, -0.978), (1.385, -0.194, 0.1222), (1.999, -0.194, -0.1158), (1.999, 0.2556, -0.1158), (1.736, 0.2556, -0.978), (1.28, 0.2556, -0.7686), (1.385, 0.2556, 0.1222), (-1.285, -0.194, -0.7686), (-1.741, -0.194, -0.978), (-1.39, -0.194, 0.1222), (-2.004, -0.194, -0.1158), (-2.004, 0.2556, -0.1158), (-1.741, 0.2556, -0.978), (-1.285, 0.2556, -0.7686), (-1.39, 0.2556, 0.1222)], [], [(23, 1, 2, 19), (26, 27, 3), (0, 4, 32), (20, 14, 5), (28, 31, 9, 8), (2, 3, 7, 6), (32, 4, 10, 9, 31), (19, 2, 6, 18), (4, 5, 11, 10), (7, 9, 11), (18, 6, 7, 16), (7, 8, 9), (9, 10, 11), (11, 17, 16, 7), (11, 15, 17), (5, 14, 15, 11), (24, 1, 21, 22, 25), (25, 22, 30), (1, 23, 21), (0, 12, 20, 5, 4), (20, 12, 19), (22, 21, 13), (23, 19, 12), (16, 17, 19), (19, 18, 16), (17, 15, 14), (14, 20, 19), (12, 13, 23), (17, 14, 19), (13, 21, 23), (22, 13, 29, 30), (3, 27, 28, 8, 7), (12, 0, 29, 13), (1, 24, 26, 3, 2), (31, 28, 32), (29, 32, 24), (27, 26, 24), (24, 25, 29), (30, 29, 25), (0, 32, 29), (28, 27, 32), (24, 32, 27), (33, 34, 36, 35), (39, 40, 37, 38), (33, 39, 38, 34), (36, 37, 40, 35), (41, 43, 44, 42), (47, 46, 45, 48), (41, 42, 46, 47), (44, 43, 48, 45), (44, 45, 46, 42), (36, 34, 38, 37)])
me_cube_023.polygons.foreach_set('use_smooth', [1, 1, 1, 1, 1, 1, 1, 1, 1, 0, 0, 0, 0, 0, 0, 1, 1, 1, 1, 1, 0, 0, 0, 0, 0, 0, 0, 0, 0, 0, 0, 1, 1, 1, 1, 1, 1, 1, 1, 1, 1, 1, 0, 0, 1, 1, 0, 0, 1, 1, 0, 0])
_uv = me_cube_023.uv_layers.new(name='UVMap')
_uv.uv.foreach_set('vector', [0.4115, 0.03125, 0.4688, 0.03125, 0.4688, 0.4688, 0.2896, 0.4688, 0.03125, 0.2027, 0.271, 0.4688, 0.03125, 0.4688, 0.4688, 0.03125, 0.4688, 0.4688, 0.1452, 0.4688, 0.03125, 0.3305, 0.08174, 0.4688, 0.03125, 0.4688, 0.03125, 0.1946, 0.4688, 0.1469, 0.4688, 0.4688, 0.03125, 0.4688, 0.03125, 0.03125, 0.4688, 0.03125, 0.4688, 0.4688, 0.03125, 0.4688, 0.1452, 0.03125, 0.4688, 0.03125, 0.4688, 0.4688, 0.03125, 0.4688, 0.03125, 0.1469, 0.2896, 0.03125, 0.4688, 0.03125, 0.4688, 0.4688, 0.06444, 0.4688, 0.03125, 0.03125, 0.4688, 0.03125, 0.4688, 0.4688, 0.03125, 0.4688, 0.03125, 0.4688, 0.03125, 0.4688, 0.03125, 0.4688, 0.03125, 0.4688, 0.03125, 0.4688, 0.03125, 0.4688, 0.03125, 0.4688, 0.03125, 0.4688, 0.03125, 0.4688, 0.03125, 0.4688, 0.03125, 0.4688, 0.03125, 0.4688, 0.03125, 0.4688, 0.03125, 0.4688, 0.03125, 0.4688, 0.03125, 0.4688, 0.03125, 0.4688, 0.03125, 0.4688, 0.358, 0.4688, 0.03125, 0.4688, 0.03125, 0.03125, 0.08174, 0.03125, 0.358, 0.4688, 0.03125, 0.4688, 0.1213, 0.03125, 0.4688, 0.03125, 0.4688, 0.2743, 0.4345, 0.4688, 0.3461, 0.4688, 0.3461, 0.03125, 0.4345, 0.03125, 0.4149, 0.1847, 0.03125, 0.03125, 0.08846, 0.03125, 0.03125, 0.2743, 0.03125, 0.03125, 0.4059, 0.03125, 0.4688, 0.3305, 0.4688, 0.4688, 0.03125, 0.4688, 0.03125, 0.3305, 0.4059, 0.03125, 0.2896, 0.4688, 0.4345, 0.03125, 0.4688, 0.2743, 0.173, 0.4688, 0.08846, 0.03125, 0.2896, 0.4688, 0.4059, 0.03125, 0.03125, 0.4688, 0.03125, 0.4688, 0.2896, 0.4688, 0.2896, 0.4688, 0.06444, 0.4688, 0.03125, 0.4688, 0.03125, 0.4688, 0.358, 0.4688, 0.08174, 0.03125, 0.08174, 0.03125, 0.03125, 0.3305, 0.2896, 0.4688, 0.4059, 0.03125, 0.173, 0.4688, 0.08846, 0.03125, 0.03125, 0.4688, 0.08174, 0.03125, 0.2896, 0.4688, 0.173, 0.4688, 0.4688, 0.2743, 0.08846, 0.03125, 0.4345, 0.03125, 0.173, 0.4688, 0.2383, 0.3299, 0.4149, 0.03125, 0.03125, 0.03125, 0.271, 0.03125, 0.4688, 0.1946, 0.4688, 0.4688, 0.03125, 0.4688, 0.09414, 0.03125, 0.4688, 0.0408, 0.249, 0.4688, 0.173, 0.4688, 0.03125, 0.03125, 0.3787, 0.03125, 0.4688, 0.2027, 0.4688, 0.4688, 0.03125, 0.4688, 0.03125, 0.1469, 0.4688, 0.1946, 0.1452, 0.4688, 0.2383, 0.3299, 0.1452, 0.4688, 0.3787, 0.03125, 0.271, 0.03125, 0.03125, 0.2027, 0.3787, 0.03125, 0.3787, 0.03125, 0.3461, 0.4688, 0.2383, 0.3299, 0.4149, 0.1847, 0.2383, 0.3299, 0.3461, 0.4688, 0.03787, 0.03125, 0.1452, 0.4688, 0.2383, 0.3299, 0.4688, 0.1946, 0.271, 0.03125, 0.1452, 0.4688, 0.3787, 0.03125, 0.1452, 0.4688, 0.271, 0.03125, 0.03125, 0.5312, 0.4688, 0.5312, 0.4688, 0.9688, 0.03125, 0.9688, 0.03125, 0.5312, 0.4688, 0.5312, 0.4688, 0.9688, 0.03125, 0.9688, 0.03125, 0.5312, 0.4688, 0.5312, 0.4688, 0.9688, 0.03125, 0.9688, 0.03125, 0.5312, 0.4688, 0.5312, 0.4688, 0.9688, 0.03125, 0.9688, 0.03125, 0.5312, 0.4688, 0.5312, 0.4688, 0.9688, 0.03125, 0.9688, 0.03125, 0.5312, 0.4688, 0.5312, 0.4688, 0.9688, 0.03125, 0.9688, 0.03125, 0.5312, 0.4688, 0.5312, 0.4688, 0.9688, 0.03125, 0.9688, 0.03125, 0.5312, 0.4688, 0.5312, 0.4688, 0.9688, 0.03125, 0.9688, 0.03125, 0.5312, 0.03125, 0.9688, 0.4688, 0.5312, 0.4688, 0.5312, 0.03125, 0.5312, 0.03125, 0.9688, 0.03125, 0.9688, 0.4688, 0.5312])
me_cube_023.materials.append(mat_rocket)
me_cube_023.use_remesh_preserve_volume = False
me_cube_023.use_remesh_preserve_attributes = False
me_cube_023.use_mirror_vertex_groups = False
me_cube_023.update()
me_cube_022 = bpy.data.meshes.new('Cube.022')
me_cube_022.from_pydata([(-5.829e-08, 1.27, -0.3751), (-0.8977, 0.8977, -0.3751), (-1.27, -3.912e-08, -0.3751), (-0.8977, -0.8977, -0.3751), (5.16e-08, -1.27, -0.3751), (0.8977, -0.8977, -0.3751), (1.27, 3.166e-08, -0.3751), (0.8977, 0.8977, -0.3751), (-3.873e-08, 0.7548, 0.6883), (-0.5337, 0.5337, 0.6883), (-0.7548, -1.863e-08, 0.6883), (-0.5337, -0.5337, 0.6883), (2.646e-08, -0.7548, 0.6883), (0.5337, -0.5337, 0.6883), (0.7548, 2.235e-08, 0.6883), (0.5337, 0.5337, 0.6883), (2.244e-09, -5.588e-09, 1.609), (0.8724, -0.8724, -0.6661), (5.076e-08, -1.234, -0.6661), (1.234, 2.98e-08, -0.6661), (0.8724, 0.8724, -0.6661), (-5.604e-08, 1.234, -0.6661), (-0.8724, 0.8724, -0.6661), (-1.234, -4.098e-08, -0.6661), (-0.8724, -0.8724, -0.6661)], [], [(5, 6, 14, 13), (3, 4, 12, 11), (1, 2, 10, 9), (6, 7, 15, 14), (4, 5, 13, 12), (2, 3, 11, 10), (0, 1, 9, 8), (7, 0, 8, 15), (8, 9, 16), (15, 8, 16), (13, 14, 16), (11, 12, 16), (9, 10, 16), (14, 15, 16), (12, 13, 16), (10, 11, 16), (19, 20, 7, 6), (23, 24, 3, 2), (22, 23, 2, 1), (21, 22, 1, 0), (20, 21, 0, 7), (24, 18, 4, 3), (18, 17, 5, 4), (21, 20, 22), (23, 22, 20, 19), (24, 23, 19, 17), (18, 24, 17), (17, 19, 6, 5)])
me_cube_022.polygons.foreach_set('use_smooth', [1, 1, 1, 1, 1, 1, 1, 1, 1, 1, 1, 1, 1, 1, 1, 1, 1, 1, 1, 1, 1, 1, 1, 0, 0, 0, 0, 1])
_uv = me_cube_022.uv_layers.new(name='UVMap')
_uv.uv.foreach_set('vector', [0.03125, 0.5312, 0.4688, 0.5312, 0.4688, 0.9688, 0.03125, 0.9688, 0.03125, 0.5312, 0.4688, 0.5312, 0.4688, 0.9688, 0.03125, 0.9688, 0.03125, 0.5312, 0.4688, 0.5312, 0.4688, 0.9688, 0.03125, 0.9688, 0.03125, 0.5312, 0.4688, 0.5312, 0.4688, 0.9688, 0.03125, 0.9688, 0.03125, 0.5312, 0.4688, 0.5312, 0.4688, 0.9688, 0.03125, 0.9688, 0.03125, 0.5312, 0.4688, 0.5312, 0.4688, 0.9688, 0.03125, 0.9688, 0.03125, 0.5312, 0.4688, 0.5312, 0.4688, 0.9688, 0.03125, 0.9688, 0.03125, 0.5312, 0.4688, 0.5312, 0.4688, 0.9688, 0.03125, 0.9688, 0.03125, 0.5312, 0.4688, 0.5312, 0.4688, 0.9688, 0.03125, 0.5312, 0.4688, 0.5312, 0.4688, 0.9688, 0.03125, 0.5312, 0.4688, 0.5312, 0.4688, 0.9688, 0.03125, 0.5312, 0.4688, 0.5312, 0.4688, 0.9688, 0.03125, 0.5312, 0.4688, 0.5312, 0.4688, 0.9688, 0.03125, 0.5312, 0.4688, 0.5312, 0.4688, 0.9688, 0.03125, 0.5312, 0.4688, 0.5312, 0.4688, 0.9688, 0.03125, 0.5312, 0.4688, 0.5312, 0.4688, 0.9688, 0.4688, 0.5226, 0.4688, 0.5226, 0.4688, 0.5312, 0.4688, 0.5312, 0.4688, 0.5226, 0.4688, 0.5226, 0.4688, 0.5312, 0.4688, 0.5312, 0.4687, 0.5226, 0.4688, 0.5226, 0.4688, 0.5312, 0.4688, 0.5312, 0.4688, 0.5226, 0.4688, 0.5226, 0.4688, 0.5312, 0.4688, 0.5312, 0.4688, 0.5226, 0.4688, 0.5226, 0.4688, 0.5312, 0.4688, 0.5312, 0.4688, 0.5226, 0.4083, 0.5226, 0.4688, 0.5312, 0.4688, 0.5312, 0.03125, 0.5226, 0.4688, 0.5226, 0.4688, 0.5312, 0.03125, 0.5312, 0.4688, 0.5226, 0.4688, 0.5226, 0.4687, 0.5226, 0.4688, 0.5226, 0.4687, 0.5226, 0.4688, 0.5226, 0.4688, 0.5226, 0.4688, 0.5226, 0.4688, 0.5226, 0.4688, 0.5226, 0.4688, 0.5226, 0.03125, 0.5226, 0.4688, 0.5226, 0.4688, 0.5226, 0.4687, 0.5226, 0.4688, 0.5226, 0.4688, 0.5312, 0.4688, 0.5312])
me_cube_022.materials.append(mat_rocket)
me_cube_022.use_remesh_preserve_volume = False
me_cube_022.use_remesh_preserve_attributes = False
me_cube_022.use_mirror_vertex_groups = False
me_cube_022.update()
me_cube_021 = bpy.data.meshes.new('Cube.021')
me_cube_021.from_pydata([(0.2248, -0.6563, 0.3602), (0.2248, -0.2, 0.1507), (0.2248, -0.5511, 1.251), (0.2248, 0.06242, 1.013), (0.2248, 0.3871, 0.3229), (0.2248, 0.02288, -0.6029), (0.2248, 0.4358, -0.5407), (0.2248, 0.1647, -2.016), (0.2248, 0.2623, -2.002), (-0.2248, 0.4358, -0.5407), (-0.2248, 0.02288, -0.6029), (-0.2248, 0.3871, 0.3229), (-0.2248, 0.06242, 1.013), (-0.2248, -0.2, 0.1507), (-0.2248, -0.6563, 0.3602), (-0.2248, -0.5511, 1.251), (-0.2248, 0.1647, -2.016), (-0.2248, 0.2623, -2.002)], [], [(0, 1, 3, 2), (3, 1, 4), (4, 1, 5, 6), (6, 5, 7, 8), (14, 15, 12, 13), (12, 11, 13), (11, 9, 10, 13), (9, 17, 16, 10), (0, 14, 13, 1), (8, 17, 9, 6), (5, 10, 16, 7), (6, 9, 11, 4), (3, 12, 15, 2), (2, 15, 14, 0), (7, 16, 17, 8), (4, 11, 12, 3), (1, 13, 10, 5)])
me_cube_021.polygons.foreach_set('use_smooth', [0, 0, 0, 0, 0, 0, 0, 0, 1, 1, 1, 1, 1, 1, 1, 1, 1])
_uv = me_cube_021.uv_layers.new(name='UVMap')
_uv.uv.foreach_set('vector', [0.03125, 0.5312, 0.4688, 0.5312, 0.4688, 0.9688, 0.03125, 0.9688, 0.03125, 0.5312, 0.4688, 0.5312, 0.4688, 0.9688, 0.03125, 0.5312, 0.4688, 0.5312, 0.4688, 0.9688, 0.03125, 0.9688, 0.03125, 0.5312, 0.4688, 0.5312, 0.4688, 0.9688, 0.03125, 0.9688, 0.03125, 0.5312, 0.4688, 0.5312, 0.4688, 0.9688, 0.03125, 0.9688, 0.03125, 0.5312, 0.4688, 0.5312, 0.4688, 0.9688, 0.03125, 0.5312, 0.4688, 0.5312, 0.4688, 0.9688, 0.03125, 0.9688, 0.03125, 0.5312, 0.4688, 0.5312, 0.4688, 0.9688, 0.03125, 0.9688, 0.03125, 0.5312, 0.4688, 0.5312, 0.4688, 0.9688, 0.03125, 0.9688, 0.03125, 0.5312, 0.4688, 0.5312, 0.4688, 0.9688, 0.03125, 0.9688, 0.03125, 0.5312, 0.4688, 0.5312, 0.4688, 0.9688, 0.03125, 0.9688, 0.03125, 0.5312, 0.4688, 0.5312, 0.4688, 0.9688, 0.03125, 0.9688, 0.03125, 0.5312, 0.4688, 0.5312, 0.4688, 0.9688, 0.03125, 0.9688, 0.03125, 0.5312, 0.4688, 0.5312, 0.4688, 0.9688, 0.03125, 0.9688, 0.03125, 0.5312, 0.4688, 0.5312, 0.4688, 0.9688, 0.03125, 0.9688, 0.03125, 0.5312, 0.4688, 0.5312, 0.4688, 0.9688, 0.03125, 0.9688, 0.03125, 0.5312, 0.4688, 0.5312, 0.4688, 0.9688, 0.03125, 0.9688])
me_cube_021.materials.append(mat_rocket)
me_cube_021.use_remesh_preserve_volume = False
me_cube_021.use_remesh_preserve_attributes = False
me_cube_021.use_mirror_vertex_groups = False
me_cube_021.update()
me_cube_020 = bpy.data.meshes.new('Cube.020')
me_cube_020.from_pydata([(-0.3889, -0.2248, 0.6856), (-0.1264, -0.2248, 1.548), (0.1982, -0.2248, 0.8577), (-0.1659, -0.2248, -0.06811), (0.247, -0.2248, -0.005854), (-0.0241, -0.2248, -1.482), (0.07351, -0.2248, -1.467), (0.247, 0.2248, -0.005854), (-0.1659, 0.2248, -0.06811), (0.1982, 0.2248, 0.8577), (-0.1264, 0.2248, 1.548), (-0.3889, 0.2248, 0.6856), (-0.0241, 0.2248, -1.482), (0.07351, 0.2248, -1.467)], [], [(1, 0, 2), (2, 0, 3, 4), (4, 3, 5, 6), (10, 9, 11), (9, 7, 8, 11), (7, 13, 12, 8), (6, 13, 7, 4), (3, 8, 12, 5), (4, 7, 9, 2), (5, 12, 13, 6), (2, 9, 10, 1), (0, 11, 8, 3), (1, 10, 11, 0)])
me_cube_020.polygons.foreach_set('use_smooth', [0, 0, 0, 0, 0, 0, 1, 1, 1, 1, 1, 1, 0])
_uv = me_cube_020.uv_layers.new(name='UVMap')
_uv.uv.foreach_set('vector', [0.03125, 0.5312, 0.4688, 0.5312, 0.4688, 0.9688, 0.03125, 0.5312, 0.4688, 0.5312, 0.4688, 0.9688, 0.03125, 0.9688, 0.03125, 0.5312, 0.4688, 0.5312, 0.4688, 0.9688, 0.03125, 0.9688, 0.03125, 0.5312, 0.4688, 0.5312, 0.4688, 0.9688, 0.03125, 0.5312, 0.4688, 0.5312, 0.4688, 0.9688, 0.03125, 0.9688, 0.03125, 0.5312, 0.4688, 0.5312, 0.4688, 0.9688, 0.03125, 0.9688, 0.03125, 0.5312, 0.4688, 0.5312, 0.4688, 0.9688, 0.03125, 0.9688, 0.03125, 0.5312, 0.4688, 0.5312, 0.4688, 0.9688, 0.03125, 0.9688, 0.03125, 0.5312, 0.4688, 0.5312, 0.4688, 0.9688, 0.03125, 0.9688, 0.03125, 0.5312, 0.4688, 0.5312, 0.4688, 0.9688, 0.03125, 0.9688, 0.03125, 0.5312, 0.4688, 0.5312, 0.4688, 0.9688, 0.03125, 0.9688, 0.03125, 0.5312, 0.4688, 0.5312, 0.4688, 0.9688, 0.03125, 0.9688, 0.03125, 0.9688, 0.4688, 0.9688, 0.4688, 0.9688, 0.03125, 0.5312])
me_cube_020.materials.append(mat_rocket)
me_cube_020.use_remesh_preserve_volume = False
me_cube_020.use_remesh_preserve_attributes = False
me_cube_020.use_mirror_vertex_groups = False
me_cube_020.update()
me_cube_019 = bpy.data.meshes.new('Cube.019')
me_cube_019.from_pydata([(0.2248, 0.6563, 0.3602), (0.2248, 0.2, 0.1507), (0.2248, 0.5511, 1.251), (0.2248, -0.06242, 1.013), (0.2248, -0.3871, 0.3229), (0.2248, -0.02288, -0.6029), (0.2248, -0.4358, -0.5407), (0.2248, -0.1647, -2.016), (0.2248, -0.2623, -2.002), (-0.2248, -0.4358, -0.5407), (-0.2248, -0.02288, -0.6029), (-0.2248, -0.3871, 0.3229), (-0.2248, -0.06242, 1.013), (-0.2248, 0.2, 0.1507), (-0.2248, 0.6563, 0.3602), (-0.2248, 0.5511, 1.251), (-0.2248, -0.1647, -2.016), (-0.2248, -0.2623, -2.002)], [], [(0, 2, 3, 1), (3, 4, 1), (4, 6, 5, 1), (6, 8, 7, 5), (14, 13, 12, 15), (12, 13, 11), (11, 13, 10, 9), (9, 10, 16, 17), (0, 1, 13, 14), (8, 6, 9, 17), (5, 7, 16, 10), (6, 4, 11, 9), (3, 2, 15, 12), (2, 0, 14, 15), (7, 8, 17, 16), (4, 3, 12, 11), (1, 5, 10, 13)])
me_cube_019.polygons.foreach_set('use_smooth', [0, 0, 0, 0, 0, 0, 0, 0, 1, 1, 1, 1, 1, 1, 1, 1, 1])
_uv = me_cube_019.uv_layers.new(name='UVMap')
_uv.uv.foreach_set('vector', [0.03125, 0.5312, 0.4688, 0.5312, 0.4688, 0.9688, 0.03125, 0.9688, 0.03125, 0.5312, 0.4688, 0.5312, 0.4688, 0.9688, 0.03125, 0.5312, 0.4688, 0.5312, 0.4688, 0.9688, 0.03125, 0.9688, 0.03125, 0.5312, 0.4688, 0.5312, 0.4688, 0.9688, 0.03125, 0.9688, 0.03125, 0.5312, 0.4688, 0.5312, 0.4688, 0.9688, 0.03125, 0.9688, 0.03125, 0.5312, 0.4688, 0.5312, 0.4688, 0.9688, 0.03125, 0.5312, 0.4688, 0.5312, 0.4688, 0.9688, 0.03125, 0.9688, 0.03125, 0.5312, 0.4688, 0.5312, 0.4688, 0.9688, 0.03125, 0.9688, 0.03125, 0.5312, 0.4688, 0.5312, 0.4688, 0.9688, 0.03125, 0.9688, 0.03125, 0.5312, 0.4688, 0.5312, 0.4688, 0.9688, 0.03125, 0.9688, 0.03125, 0.5312, 0.4688, 0.5312, 0.4688, 0.9688, 0.03125, 0.9688, 0.03125, 0.5312, 0.4688, 0.5312, 0.4688, 0.9688, 0.03125, 0.9688, 0.03125, 0.5312, 0.4688, 0.5312, 0.4688, 0.9688, 0.03125, 0.9688, 0.03125, 0.5312, 0.4688, 0.5312, 0.4688, 0.9688, 0.03125, 0.9688, 0.03125, 0.5312, 0.4688, 0.5312, 0.4688, 0.9688, 0.03125, 0.9688, 0.03125, 0.5312, 0.4688, 0.5312, 0.4688, 0.9688, 0.03125, 0.9688, 0.03125, 0.5312, 0.4688, 0.5312, 0.4688, 0.9688, 0.03125, 0.9688])
me_cube_019.materials.append(mat_rocket)
me_cube_019.use_remesh_preserve_volume = False
me_cube_019.use_remesh_preserve_attributes = False
me_cube_019.use_mirror_vertex_groups = False
me_cube_019.update()
me_cube_018 = bpy.data.meshes.new('Cube.018')
me_cube_018.from_pydata([(0.08145, -0.2221, -0.05071), (-0.181, -0.2221, 0.8115), (-0.5057, -0.2221, 0.1215), (-0.1415, -0.2221, -0.8044), (-0.5544, -0.2221, -0.7421), (-0.2833, -0.2221, -2.218), (-0.3809, -0.2221, -2.203), (-0.5544, 0.2275, -0.7421), (-0.1415, 0.2275, -0.8044), (-0.5057, 0.2275, 0.1215), (-0.181, 0.2275, 0.8115), (0.08145, 0.2275, -0.05071), (-0.2833, 0.2275, -2.218), (-0.3809, 0.2275, -2.203)], [], [(1, 2, 0), (2, 4, 3, 0), (4, 6, 5, 3), (10, 11, 9), (9, 11, 8, 7), (7, 8, 12, 13), (6, 4, 7, 13), (3, 5, 12, 8), (4, 2, 9, 7), (5, 6, 13, 12), (2, 1, 10, 9), (0, 3, 8, 11), (1, 0, 11, 10)])
me_cube_018.polygons.foreach_set('use_smooth', [0, 0, 0, 0, 0, 0, 1, 1, 1, 1, 1, 1, 0])
_uv = me_cube_018.uv_layers.new(name='UVMap')
_uv.uv.foreach_set('vector', [0.03125, 0.5312, 0.4688, 0.5312, 0.4688, 0.9688, 0.03125, 0.5312, 0.4688, 0.5312, 0.4688, 0.9688, 0.03125, 0.9688, 0.03125, 0.5312, 0.4688, 0.5312, 0.4688, 0.9688, 0.03125, 0.9688, 0.03125, 0.5312, 0.4688, 0.5312, 0.4688, 0.9688, 0.03125, 0.5312, 0.4688, 0.5312, 0.4688, 0.9688, 0.03125, 0.9688, 0.03125, 0.5312, 0.4688, 0.5312, 0.4688, 0.9688, 0.03125, 0.9688, 0.03125, 0.5312, 0.4688, 0.5312, 0.4688, 0.9688, 0.03125, 0.9688, 0.03125, 0.5312, 0.4688, 0.5312, 0.4688, 0.9688, 0.03125, 0.9688, 0.03125, 0.5312, 0.4688, 0.5312, 0.4688, 0.9688, 0.03125, 0.9688, 0.03125, 0.5312, 0.4688, 0.5312, 0.4688, 0.9688, 0.03125, 0.9688, 0.03125, 0.5312, 0.4688, 0.5312, 0.4688, 0.9688, 0.03125, 0.9688, 0.03125, 0.5312, 0.4688, 0.5312, 0.4688, 0.9688, 0.03125, 0.9688, 0.4688, 0.5312, 0.03125, 0.5312, 0.4688, 0.5312, 0.4688, 0.9688])
me_cube_018.materials.append(mat_rocket)
me_cube_018.use_remesh_preserve_volume = False
me_cube_018.use_remesh_preserve_attributes = False
me_cube_018.use_mirror_vertex_groups = False
me_cube_018.update()
me_cube_017 = bpy.data.meshes.new('Cube.017')
me_cube_017.from_pydata([(1.204, -5.402e-08, 0.2484), (0.8514, -0.8514, 0.2484), (-4.522e-08, -1.204, 0.2484), (-0.8514, -0.8514, 0.2484), (-1.204, -1.211e-07, 0.2484), (-0.8514, 0.8514, 0.2484), (-1.514e-07, 1.204, 0.2484), (0.8514, 0.8514, 0.2484), (0.9663, -5.96e-08, -0.3785), (0.6833, -0.6833, -0.3785), (-6.012e-08, -0.9663, -0.3785), (-0.6833, -0.6833, -0.3785), (-0.9663, -1.118e-07, -0.3785), (-0.6833, 0.6833, -0.3785), (-1.458e-07, 0.9663, -0.3785), (0.6833, 0.6833, -0.3785), (-1.365e-07, 0.7436, -0.3785), (0.5258, 0.5258, -0.3785), (0.7436, -5.588e-08, -0.3785), (0.5258, -0.5258, -0.3785), (-7.13e-08, -0.7436, -0.3785), (-0.5258, -0.5258, -0.3785), (-0.7436, -9.872e-08, -0.3785), (-0.5258, 0.5258, -0.3785), (-1.235e-07, 0.4805, 0.01251), (0.3397, 0.3397, 0.01251), (0.4805, -4.843e-08, 0.01251), (0.3397, -0.3397, 0.01251), (-8.154e-08, -0.4805, 0.01251), (-0.3397, -0.3397, 0.01251), (-0.4805, -7.637e-08, 0.01251), (-0.3397, 0.3397, 0.01251)], [], [(5, 6, 14, 13), (3, 4, 12, 11), (1, 2, 10, 9), (7, 0, 8, 15), (4, 5, 13, 12), (2, 3, 11, 10), (0, 1, 9, 8), (6, 7, 15, 14), (14, 15, 17, 16), (21, 22, 30, 29), (13, 14, 16, 23), (11, 12, 22, 21), (9, 10, 20, 19), (15, 8, 18, 17), (12, 13, 23, 22), (10, 11, 21, 20), (8, 9, 19, 18), (27, 29, 31), (19, 20, 28, 27), (17, 18, 26, 25), (22, 23, 31, 30), (20, 21, 29, 28), (18, 19, 27, 26), (16, 17, 25, 24), (23, 16, 24, 31), (31, 24, 27), (25, 26, 27), (27, 28, 29), (29, 30, 31), (24, 25, 27), (6, 5, 4, 3, 2, 1, 0, 7)])
me_cube_017.polygons.foreach_set('use_smooth', [1, 1, 1, 1, 1, 1, 1, 1, 0, 1, 0, 0, 0, 0, 0, 0, 0, 0, 1, 1, 1, 1, 1, 1, 1, 0, 0, 0, 0, 0, 0])
_uv = me_cube_017.uv_layers.new(name='UVMap')
_uv.uv.foreach_set('vector', [0.5312, 0.5312, 0.9688, 0.5312, 0.9688, 0.9688, 0.5312, 0.9688, 0.5312, 0.5312, 0.9688, 0.5312, 0.9688, 0.9688, 0.5312, 0.9688, 0.5312, 0.5312, 0.9688, 0.5312, 0.9688, 0.9688, 0.5312, 0.9688, 0.5312, 0.5312, 0.9688, 0.5312, 0.9688, 0.9688, 0.5312, 0.9688, 0.5312, 0.5312, 0.9688, 0.5312, 0.9688, 0.9688, 0.5312, 0.9688, 0.5312, 0.5312, 0.9688, 0.5312, 0.9688, 0.9688, 0.5312, 0.9688, 0.5312, 0.5312, 0.9688, 0.5312, 0.9688, 0.9688, 0.5312, 0.9688, 0.5312, 0.5312, 0.9688, 0.5312, 0.9688, 0.9688, 0.5312, 0.9688, 0.5312, 0.5312, 0.9688, 0.5312, 0.9688, 0.9688, 0.5312, 0.9688, 0.5312, 0.5312, 0.9688, 0.5312, 0.9688, 0.9688, 0.5312, 0.9688, 0.5312, 0.5312, 0.9688, 0.5312, 0.9688, 0.9688, 0.5312, 0.9688, 0.5312, 0.5312, 0.9688, 0.5312, 0.9688, 0.9688, 0.5312, 0.9688, 0.5312, 0.5312, 0.9688, 0.5312, 0.9688, 0.9688, 0.5312, 0.9688, 0.5312, 0.5312, 0.9688, 0.5312, 0.9688, 0.9688, 0.5312, 0.9688, 0.5312, 0.5312, 0.9688, 0.5312, 0.9688, 0.9688, 0.5312, 0.9688, 0.5312, 0.5312, 0.9688, 0.5312, 0.9688, 0.9688, 0.5312, 0.9688, 0.5312, 0.5312, 0.9688, 0.5312, 0.9688, 0.9688, 0.5312, 0.9688, 0.5312, 0.5312, 0.9688, 0.5312, 0.9688, 0.9688, 0.5312, 0.5312, 0.9688, 0.5312, 0.9688, 0.9688, 0.5312, 0.9688, 0.5312, 0.5312, 0.9688, 0.5312, 0.9688, 0.9688, 0.5312, 0.9688, 0.5312, 0.5312, 0.9688, 0.5312, 0.9688, 0.9688, 0.5312, 0.9688, 0.5312, 0.5312, 0.9688, 0.5312, 0.9688, 0.9688, 0.5312, 0.9688, 0.5312, 0.5312, 0.9688, 0.5312, 0.9688, 0.9688, 0.5312, 0.9688, 0.5312, 0.5312, 0.9688, 0.5312, 0.9688, 0.9688, 0.5312, 0.9688, 0.5312, 0.5312, 0.9688, 0.5312, 0.9688, 0.9688, 0.5312, 0.9688, 0.5312, 0.5312, 0.9688, 0.5312, 0.9688, 0.9688, 0.5312, 0.5312, 0.9688, 0.5312, 0.9688, 0.9688, 0.5312, 0.5312, 0.9688, 0.5312, 0.9688, 0.9688, 0.5312, 0.5312, 0.9688, 0.5312, 0.9688, 0.9688, 0.5312, 0.5312, 0.9688, 0.5312, 0.9688, 0.9688, 0.9688, 0.5312, 0.5312, 0.5312, 0.5312, 0.5312, 0.5312, 0.5312, 0.5312, 0.5312, 0.5312, 0.5312, 0.5312, 0.5312, 0.5312, 0.5312])
me_cube_017.materials.append(mat_rocket)
me_cube_017.use_remesh_preserve_volume = False
me_cube_017.use_remesh_preserve_attributes = False
me_cube_017.use_mirror_vertex_groups = False
me_cube_017.update()
me_cube_016 = bpy.data.meshes.new('Cube.016')
me_cube_016.from_pydata([(-0.4822, -0.1894, -0.3801), (0.4804, -0.1894, -0.3801), (-0.4822, -0.1894, 0.5825), (0.4804, -0.1894, 0.5825), (-0.6245, -0.1195, -0.5223), (0.6226, -0.1195, -0.5223), (-0.6245, -0.05369, 0.7248), (0.6226, -0.05369, 0.7248), (0.6267, -0.2166, 0.1008), (0.8122, -0.1011, 0.1008), (-0.000913, -0.3663, 0.7284), (-0.000913, -0.3152, 0.9139), (-0.6285, -0.2166, 0.1008), (-0.814, -0.1011, 0.1008), (-0.000913, -0.4301, -0.5268), (-0.000913, -0.4301, -0.7123), (-0.4822, -0.379, -0.3771), (0.4804, -0.379, -0.3771), (-0.4822, -0.312, 0.5855), (0.4804, -0.312, 0.5855), (-0.6245, -0.3091, -0.5194), (0.6226, -0.3091, -0.5194), (-0.6245, -0.2541, 0.7278), (0.6226, -0.2541, 0.7278), (0.6267, -0.3393, 0.1047), (0.8122, -0.28, 0.1047), (-0.000913, -0.4341, 0.7323), (-0.000913, -0.4341, 0.9178), (-0.6285, -0.3393, 0.1047), (-0.814, -0.28, 0.1047), (-0.000913, -0.4905, -0.5229), (-0.000913, -0.4905, -0.7084), (-0.000913, -0.4001, 0.7323), (-0.4822, -0.278, 0.5855), (-0.6285, -0.3053, 0.1047), (-0.4822, -0.2956, -0.3771), (-0.000913, -0.432, -0.5229), (0.4804, -0.2956, -0.3771), (0.6267, -0.3053, 0.1047), (0.4804, -0.278, 0.5855), (-0.0009129, -0.4627, 0.1044)], [], [(8, 3, 7, 9), (12, 0, 4, 13), (10, 2, 6, 11), (14, 1, 5, 15), (1, 8, 9, 5), (3, 10, 11, 7), (2, 12, 13, 6), (0, 14, 15, 4), (24, 25, 23, 19), (28, 29, 20, 16), (26, 27, 22, 18), (30, 31, 21, 17), (17, 21, 25, 24), (19, 23, 27, 26), (18, 22, 29, 28), (16, 20, 31, 30), (13, 4, 20, 29), (6, 13, 29, 22), (8, 1, 17, 24), (15, 5, 21, 31), (5, 9, 25, 21), (9, 7, 23, 25), (14, 0, 16, 30), (11, 6, 22, 27), (4, 15, 31, 20), (0, 12, 28, 16), (10, 3, 19, 26), (1, 14, 30, 17), (7, 11, 27, 23), (3, 8, 24, 19), (2, 10, 26, 18), (12, 2, 18, 28), (40, 36, 37), (35, 36, 40), (32, 40, 39), (40, 37, 38), (39, 40, 38), (32, 33, 40), (33, 34, 40), (34, 35, 40)])
me_cube_016.polygons.foreach_set('use_smooth', [0, 0, 0, 0, 0, 0, 0, 0, 1, 1, 1, 1, 1, 1, 1, 1, 0, 0, 0, 0, 0, 0, 0, 0, 0, 0, 0, 0, 0, 0, 0, 0, 1, 1, 1, 1, 1, 1, 1, 1])
_uv = me_cube_016.uv_layers.new(name='UVMap')
_uv.uv.foreach_set('vector', [0.5312, 0.5312, 0.9688, 0.5312, 0.9688, 0.9688, 0.5312, 0.9688, 0.5312, 0.5312, 0.9688, 0.5312, 0.9688, 0.9688, 0.5312, 0.9688, 0.5312, 0.5312, 0.9688, 0.5312, 0.9688, 0.9688, 0.5312, 0.9688, 0.5312, 0.5312, 0.9688, 0.5312, 0.9688, 0.9688, 0.5312, 0.9688, 0.5312, 0.5312, 0.9688, 0.5312, 0.9688, 0.9688, 0.5312, 0.9688, 0.5312, 0.5312, 0.9688, 0.5312, 0.9688, 0.9688, 0.5312, 0.9688, 0.5312, 0.5312, 0.9688, 0.5312, 0.9688, 0.9688, 0.5312, 0.9688, 0.5312, 0.5312, 0.9688, 0.5312, 0.9688, 0.9688, 0.5312, 0.9688, 0.5312, 0.5312, 0.9688, 0.5312, 0.9688, 0.9688, 0.5312, 0.9688, 0.5312, 0.5312, 0.9688, 0.5312, 0.9688, 0.9688, 0.5312, 0.9688, 0.5312, 0.5312, 0.9688, 0.5312, 0.9688, 0.9688, 0.5312, 0.9688, 0.5312, 0.5312, 0.9688, 0.5312, 0.9688, 0.9688, 0.5312, 0.9688, 0.5312, 0.5312, 0.9688, 0.5312, 0.9688, 0.9688, 0.5312, 0.9688, 0.5312, 0.5312, 0.9688, 0.5312, 0.9688, 0.9688, 0.5312, 0.9688, 0.5312, 0.5312, 0.9688, 0.5312, 0.9688, 0.9688, 0.5312, 0.9688, 0.5312, 0.5312, 0.9688, 0.5312, 0.9688, 0.9688, 0.5312, 0.9688, 0.5312, 0.5312, 0.9688, 0.5312, 0.9688, 0.9688, 0.5312, 0.9688, 0.5312, 0.5312, 0.9688, 0.5312, 0.9688, 0.9688, 0.5312, 0.9688, 0.5312, 0.5312, 0.9688, 0.5312, 0.9688, 0.9688, 0.5312, 0.9688, 0.5312, 0.5312, 0.9688, 0.5312, 0.9688, 0.9688, 0.5312, 0.9688, 0.5312, 0.5312, 0.9688, 0.5312, 0.9688, 0.9688, 0.5312, 0.9688, 0.5312, 0.5312, 0.9688, 0.5312, 0.9688, 0.9688, 0.5312, 0.9688, 0.5312, 0.5312, 0.9688, 0.5312, 0.9688, 0.9688, 0.5312, 0.9688, 0.5312, 0.5312, 0.9688, 0.5312, 0.9688, 0.9688, 0.5312, 0.9688, 0.5312, 0.5312, 0.9688, 0.5312, 0.9688, 0.9688, 0.5312, 0.9688, 0.5312, 0.5312, 0.9688, 0.5312, 0.9688, 0.9688, 0.5312, 0.9688, 0.5312, 0.5312, 0.9688, 0.5312, 0.9688, 0.9688, 0.5312, 0.9688, 0.5312, 0.5312, 0.9688, 0.5312, 0.9688, 0.9688, 0.5312, 0.9688, 0.5312, 0.5312, 0.9688, 0.5312, 0.9688, 0.9688, 0.5312, 0.9688, 0.5312, 0.5312, 0.9688, 0.5312, 0.9688, 0.9688, 0.5312, 0.9688, 0.5312, 0.5312, 0.9688, 0.5312, 0.9688, 0.9688, 0.5312, 0.9688, 0.5312, 0.5312, 0.9688, 0.5312, 0.9688, 0.9688, 0.5312, 0.9688, 0.5312, 0.03125, 0.9688, 0.03125, 0.9688, 0.4688, 0.5312, 0.03125, 0.9688, 0.03125, 0.9688, 0.4688, 0.5312, 0.03125, 0.9688, 0.03125, 0.9688, 0.4688, 0.5312, 0.03125, 0.9688, 0.03125, 0.9688, 0.4688, 0.5312, 0.03125, 0.9688, 0.03125, 0.9688, 0.4688, 0.5312, 0.03125, 0.9688, 0.03125, 0.9688, 0.4688, 0.5312, 0.03125, 0.9688, 0.03125, 0.9688, 0.4688, 0.5312, 0.03125, 0.9688, 0.03125, 0.9688, 0.4688])
me_cube_016.materials.append(mat_rocket)
me_cube_016.use_remesh_preserve_volume = False
me_cube_016.use_remesh_preserve_attributes = False
me_cube_016.use_mirror_vertex_groups = False
me_cube_016.update()
me_cube_015 = bpy.data.meshes.new('Cube.015')
me_cube_015.from_pydata([(-0.2475, 0.864, -1.1), (-1.445, 0.3679, -1.1), (0.9502, 0.3679, -1.1), (-0.2475, 0.9337, -0.0401), (-1.494, 0.4172, -0.0401), (1.516, -0.8297, -0.0401), (0.9994, 0.4172, -0.0401), (-0.2475, 0.7044, -2.056), (0.8373, 0.2551, -2.056), (-0.2475, 0.3744, -3.0), (0.604, 0.02172, -3.0), (-0.2475, 0.4711, 1.746), (-1.167, 0.0901, 1.746), (1.053, -0.8297, 1.746), (0.6724, 0.0901, 1.746), (-0.2475, 0.8006, 0.884), (-1.4, 0.3231, 0.884), (0.9053, 0.3231, 0.884), (1.383, -0.8297, 0.884), (0.6613, -0.8297, 1.981), (0.3951, -0.1871, 1.981), (-0.2475, 0.07903, 1.981), (-0.8901, -0.1871, 1.981), (1.381, -0.6731, -1.1), (1.475, -0.9274, -0.0401), (1.485, -0.8297, -0.5113), (-1.368, 0.2907, -1.754), (1.103, -0.3856, -2.056), (0.6307, -0.04288, -3.0), (0.9237, -1.143, 1.746), (1.284, -1.067, 0.884), (-1.06, -0.5981, 1.981), (0.3951, -1.034, 1.981), (-0.2475, -0.8418, 1.981), (0.4153, 0.02172, -3.0), (0.604, -0.03486, -3.0), (-0.8901, -0.6491, 1.981), (0.5565, -1.083, 1.981), (-1.616, -0.1975, 0.884), (-1.391, -0.4489, 1.746), (-0.4631, 0.2851, -3.0), (-1.207, 0.3069, -2.056), (-1.662, 0.01327, -0.0401), (-1.516, 0.1958, -1.1)], [], [(23, 2, 6, 5, 25), (0, 1, 4, 3), (2, 0, 3, 6), (24, 25, 5), (43, 1, 26), (0, 2, 8, 7), (7, 8, 10, 9), (41, 7, 9, 40), (15, 16, 12, 11), (17, 15, 11, 14), (30, 18, 13, 29), (18, 17, 14, 13), (5, 6, 17, 18), (24, 5, 18, 30), (6, 3, 15, 17), (3, 4, 16, 15), (29, 13, 19, 37), (13, 14, 20, 19), (14, 11, 21, 20), (11, 12, 22, 21), (36, 33, 21, 22), (31, 36, 22), (40, 9, 10, 34), (34, 10, 35), (20, 21, 33, 32), (19, 20, 32, 37), (16, 38, 39, 12), (12, 39, 31, 22), (10, 28, 35), (8, 27, 28, 10), (1, 0, 7, 41, 26), (4, 42, 38, 16), (2, 23, 27, 8), (1, 43, 42, 4), (43, 27, 23), (34, 35, 27), (28, 27, 35), (23, 42, 43), (24, 30, 42), (29, 37, 32), (32, 33, 30), (36, 31, 39), (39, 38, 36), (42, 25, 24), (26, 41, 27), (34, 27, 41), (41, 40, 34), (38, 42, 30), (33, 36, 38), (30, 29, 32), (27, 43, 26), (23, 25, 42), (30, 33, 38)])
me_cube_015.polygons.foreach_set('use_smooth', [1, 1, 1, 1, 1, 1, 1, 1, 1, 1, 1, 1, 1, 1, 1, 1, 1, 1, 1, 1, 0, 0, 0, 0, 0, 0, 1, 1, 0, 1, 1, 1, 1, 1, 0, 0, 0, 0, 0, 0, 0, 0, 0, 0, 0, 0, 0, 0, 0, 0, 0, 0, 0])
_uv = me_cube_015.uv_layers.new(name='UVMap')
_uv.uv.foreach_set('vector', [0.08846, 0.03125, 0.4688, 0.03125, 0.4688, 0.4688, 0.03125, 0.4688, 0.03125, 0.2743, 0.03125, 0.03125, 0.4688, 0.03125, 0.4688, 0.4688, 0.03125, 0.4688, 0.03125, 0.03125, 0.4688, 0.03125, 0.4688, 0.4688, 0.03125, 0.4688, 0.4345, 0.4688, 0.4688, 0.2743, 0.4688, 0.4688, 0.4059, 0.03125, 0.4688, 0.03125, 0.4688, 0.3305, 0.03125, 0.03125, 0.4688, 0.03125, 0.4688, 0.4688, 0.03125, 0.4688, 0.03125, 0.03125, 0.4688, 0.03125, 0.4688, 0.4688, 0.03125, 0.4688, 0.08174, 0.03125, 0.4688, 0.03125, 0.4688, 0.4688, 0.358, 0.4688, 0.03125, 0.03125, 0.4688, 0.03125, 0.4688, 0.4688, 0.03125, 0.4688, 0.03125, 0.03125, 0.4688, 0.03125, 0.4688, 0.4688, 0.03125, 0.4688, 0.3786, 0.03125, 0.4688, 0.03125, 0.4688, 0.4688, 0.3198, 0.4688, 0.03125, 0.03125, 0.4688, 0.03125, 0.4688, 0.4688, 0.03125, 0.4688, 0.03125, 0.03125, 0.4688, 0.03125, 0.4688, 0.4688, 0.03125, 0.4688, 0.4345, 0.03125, 0.4688, 0.03125, 0.4688, 0.4688, 0.3786, 0.4688, 0.03125, 0.03125, 0.4688, 0.03125, 0.4688, 0.4688, 0.03125, 0.4688, 0.03125, 0.03125, 0.4688, 0.03125, 0.4688, 0.4688, 0.03125, 0.4688, 0.4688, 0.4688, 0.4688, 0.4688, 0.4688, 0.4833, 0.4688, 0.4833, 0.4688, 0.4688, 0.4688, 0.4688, 0.4688, 0.4833, 0.4688, 0.4833, 0.4688, 0.4688, 0.4688, 0.4688, 0.4688, 0.4833, 0.4688, 0.4833, 0.4688, 0.4688, 0.4688, 0.4688, 0.4688, 0.4833, 0.4688, 0.4833, 0.4688, 0.4833, 0.2471, 0.4833, 0.4688, 0.4833, 0.4688, 0.4833, 0.4688, 0.4833, 0.4688, 0.4833, 0.4688, 0.4833, 0.358, 0.4688, 0.4688, 0.4688, 0.03125, 0.4688, 0.03125, 0.4688, 0.03125, 0.4688, 0.03125, 0.4688, 0.03125, 0.4688, 0.4688, 0.4833, 0.4688, 0.4833, 0.2471, 0.4833, 0.4688, 0.4833, 0.4688, 0.4833, 0.4688, 0.4833, 0.4688, 0.4833, 0.4688, 0.4833, 0.03125, 0.03125, 0.2288, 0.03125, 0.2876, 0.4688, 0.03125, 0.4688, 0.4688, 0.4688, 0.4688, 0.4688, 0.4688, 0.4833, 0.4688, 0.4833, 0.03125, 0.4688, 0.03125, 0.4688, 0.03125, 0.4688, 0.03125, 0.03125, 0.2896, 0.03125, 0.06444, 0.4688, 0.03125, 0.4688, 0.03125, 0.03125, 0.4688, 0.03125, 0.4688, 0.4688, 0.08174, 0.4688, 0.03125, 0.3305, 0.03125, 0.03125, 0.173, 0.03125, 0.2288, 0.4688, 0.03125, 0.4688, 0.03125, 0.03125, 0.4115, 0.03125, 0.2896, 0.4688, 0.03125, 0.4688, 0.03125, 0.03125, 0.09414, 0.03125, 0.173, 0.4688, 0.03125, 0.4688, 0.09414, 0.03125, 0.2896, 0.03125, 0.4115, 0.03125, 0.03125, 0.4688, 0.03125, 0.4688, 0.2896, 0.03125, 0.03125, 0.4688, 0.2896, 0.03125, 0.03125, 0.4688, 0.4115, 0.03125, 0.173, 0.03125, 0.09414, 0.03125, 0.4345, 0.4688, 0.3786, 0.4688, 0.173, 0.03125, 0.3198, 0.4688, 0.4688, 0.4833, 0.4688, 0.4833, 0.4688, 0.4833, 0.2471, 0.4833, 0.3786, 0.4688, 0.4688, 0.4833, 0.4688, 0.4833, 0.4688, 0.4688, 0.4688, 0.4688, 0.2288, 0.03125, 0.4688, 0.4833, 0.173, 0.03125, 0.03125, 0.2743, 0.4345, 0.4688, 0.4688, 0.3305, 0.08174, 0.4688, 0.2896, 0.03125, 0.03125, 0.4688, 0.2896, 0.03125, 0.08174, 0.4688, 0.08174, 0.4688, 0.358, 0.4688, 0.03125, 0.4688, 0.2288, 0.03125, 0.173, 0.03125, 0.3786, 0.4688, 0.2471, 0.4833, 0.4688, 0.4833, 0.2288, 0.03125, 0.3786, 0.4688, 0.3198, 0.4688, 0.4688, 0.4833, 0.2896, 0.03125, 0.09414, 0.03125, 0.4688, 0.3305, 0.4115, 0.03125, 0.03125, 0.2743, 0.173, 0.03125, 0.3786, 0.4688, 0.2471, 0.4833, 0.2288, 0.03125])
me_cube_015.materials.append(mat_rocket)
me_cube_015.use_remesh_preserve_volume = False
me_cube_015.use_remesh_preserve_attributes = False
me_cube_015.use_mirror_vertex_groups = False
me_cube_015.update()
me_cube_014 = bpy.data.meshes.new('Cube.014')
me_cube_014.from_pydata([(-1.001, -0.5651, -1.285), (0.1966, -1.061, -1.285), (1.394, -0.5651, -1.285), (-1.567, 0.6326, -0.2253), (-1.05, -0.6143, -0.2253), (0.1966, -1.131, -0.2253), (1.443, -0.6143, -0.2253), (0.1966, -0.9016, -2.242), (-0.8883, -0.4522, -2.242), (-1.104, 0.6326, 1.561), (-0.7233, -0.2873, 1.561), (0.1966, -0.6683, 1.561), (1.116, -0.2873, 1.561), (0.1966, -0.9977, 0.6988), (1.349, -0.5202, 0.6988), (-1.434, 0.6326, 0.6988), (-0.9562, -0.5202, 0.6988), (0.8391, -0.01001, 1.796), (0.1966, -0.2762, 1.796), (-0.7122, 0.6326, 1.796), (-0.446, -0.01001, 1.796), (-0.9466, 1.013, 1.561), (-1.172, 1.265, 0.6988), (1.0, 0.3795, 1.796), (-0.6162, 0.8642, 1.796), (0.8391, 0.4279, 1.796), (1.729, 0.3952, 0.6988), (1.368, 0.3195, 1.561), (-1.49, 0.6145, -1.285), (-1.005, -0.1696, -2.242), (-0.8266, -0.3905, -2.491), (-1.307, 1.259, -0.2253), (-0.2825, 1.133, 0.068), (1.852, 0.4859, 0.09887), (-1.204, 1.412, 0.05467), (0.1966, -0.7784, -2.594), (0.6869, -0.6985, -2.242), (1.35, -0.5209, -1.66), (-1.499, 0.6326, -1.262), (1.815, 0.2831, -0.2253), (1.496, -0.3186, -1.285)], [], [(31, 38, 3), (1, 2, 6, 5), (28, 0, 4, 3, 38), (0, 1, 5, 4), (40, 2, 37), (1, 0, 8, 7), (36, 7, 35), (13, 14, 12, 11), (15, 16, 10, 9), (16, 13, 11, 10), (22, 15, 9, 21), (31, 3, 15, 22, 34), (4, 5, 13, 16), (3, 4, 16, 15), (5, 6, 14, 13), (11, 12, 17, 18), (21, 9, 19, 24), (9, 10, 20, 19), (10, 11, 18, 20), (23, 25, 17), (25, 18, 17), (20, 18, 25, 24), (19, 20, 24), (14, 26, 27, 12), (12, 27, 23, 17), (25, 23, 27), (27, 26, 25), (26, 22, 25), (24, 25, 22), (34, 22, 26, 32), (22, 21, 24), (33, 32, 26), (7, 8, 30, 35), (8, 29, 30), (2, 1, 7, 36, 37), (6, 39, 33, 26, 14), (2, 40, 39, 6), (0, 28, 29, 8), (36, 29, 40), (32, 33, 39), (39, 40, 32), (37, 36, 40), (35, 30, 29), (29, 28, 32), (38, 31, 32), (34, 32, 31), (40, 29, 32), (35, 29, 36), (38, 32, 28)])
me_cube_014.polygons.foreach_set('use_smooth', [1, 1, 1, 1, 1, 1, 1, 1, 1, 1, 1, 1, 1, 1, 1, 1, 1, 1, 1, 0, 0, 0, 0, 1, 1, 0, 0, 0, 0, 0, 0, 0, 1, 1, 1, 1, 1, 1, 0, 0, 0, 0, 0, 0, 0, 0, 0, 0, 0])
_uv = me_cube_014.uv_layers.new(name='UVMap')
_uv.uv.foreach_set('vector', [0.249, 0.4688, 0.4688, 0.0408, 0.4688, 0.4688, 0.03125, 0.03125, 0.4688, 0.03125, 0.4688, 0.4688, 0.03125, 0.4688, 0.03787, 0.03125, 0.4688, 0.03125, 0.4688, 0.4688, 0.03125, 0.4688, 0.03125, 0.0408, 0.03125, 0.03125, 0.4688, 0.03125, 0.4688, 0.4688, 0.03125, 0.4688, 0.3787, 0.03125, 0.4688, 0.03125, 0.4688, 0.2027, 0.03125, 0.03125, 0.4688, 0.03125, 0.4688, 0.4688, 0.03125, 0.4688, 0.271, 0.03125, 0.4688, 0.03125, 0.4688, 0.1946, 0.03125, 0.03125, 0.4688, 0.03125, 0.4688, 0.4688, 0.03125, 0.4688, 0.03125, 0.03125, 0.4688, 0.03125, 0.4688, 0.4688, 0.03125, 0.4688, 0.03125, 0.03125, 0.4688, 0.03125, 0.4688, 0.4688, 0.03125, 0.4688, 0.2288, 0.03125, 0.4688, 0.03125, 0.4688, 0.4688, 0.2876, 0.4688, 0.249, 0.03125, 0.4688, 0.03125, 0.4688, 0.4688, 0.2288, 0.4688, 0.1899, 0.1638, 0.03125, 0.03125, 0.4688, 0.03125, 0.4688, 0.4688, 0.03125, 0.4688, 0.03125, 0.03125, 0.4688, 0.03125, 0.4688, 0.4688, 0.03125, 0.4688, 0.03125, 0.03125, 0.4688, 0.03125, 0.4688, 0.4688, 0.03125, 0.4688, 0.03125, 0.4688, 0.4688, 0.4688, 0.4688, 0.4833, 0.03125, 0.4833, 0.4688, 0.4688, 0.4688, 0.4688, 0.4688, 0.4833, 0.4688, 0.4833, 0.4688, 0.4688, 0.4688, 0.4688, 0.4688, 0.4833, 0.4688, 0.4833, 0.4688, 0.4688, 0.03125, 0.4688, 0.1331, 0.4833, 0.4688, 0.4833, 0.4688, 0.4833, 0.4688, 0.4833, 0.4688, 0.4833, 0.2471, 0.4833, 0.03125, 0.4833, 0.4688, 0.4833, 0.4688, 0.4833, 0.03125, 0.4833, 0.2471, 0.4833, 0.4688, 0.4833, 0.4688, 0.4833, 0.4688, 0.4833, 0.4688, 0.4833, 0.03125, 0.03125, 0.3786, 0.03125, 0.3198, 0.4688, 0.03125, 0.4688, 0.4688, 0.4688, 0.4688, 0.4688, 0.4688, 0.4833, 0.4688, 0.4833, 0.4688, 0.4833, 0.4688, 0.4833, 0.4688, 0.4688, 0.4688, 0.4688, 0.3786, 0.03125, 0.4688, 0.4833, 0.3786, 0.03125, 0.2288, 0.4688, 0.2471, 0.4833, 0.4688, 0.4833, 0.2471, 0.4833, 0.2288, 0.4688, 0.1899, 0.4688, 0.2288, 0.4688, 0.3786, 0.03125, 0.2383, 0.3299, 0.2288, 0.4688, 0.2876, 0.4688, 0.4688, 0.4833, 0.4149, 0.03125, 0.2383, 0.3299, 0.3786, 0.03125, 0.03125, 0.03125, 0.4688, 0.03125, 0.4688, 0.1469, 0.03125, 0.1946, 0.03125, 0.03125, 0.1452, 0.03125, 0.03125, 0.1469, 0.03125, 0.03125, 0.4688, 0.03125, 0.4688, 0.4688, 0.271, 0.4688, 0.03125, 0.2027, 0.03125, 0.03125, 0.3461, 0.03125, 0.4149, 0.1847, 0.3786, 0.4688, 0.03125, 0.4688, 0.03125, 0.03125, 0.1213, 0.03125, 0.3461, 0.4688, 0.03125, 0.4688, 0.03125, 0.03125, 0.4621, 0.03125, 0.1452, 0.4688, 0.03125, 0.4688, 0.271, 0.4688, 0.1452, 0.03125, 0.1213, 0.03125, 0.2383, 0.3299, 0.4149, 0.1847, 0.3461, 0.03125, 0.3461, 0.03125, 0.1213, 0.03125, 0.2383, 0.3299, 0.4688, 0.2027, 0.271, 0.4688, 0.1213, 0.03125, 0.4688, 0.1946, 0.4688, 0.1469, 0.1452, 0.03125, 0.1452, 0.03125, 0.4621, 0.03125, 0.2383, 0.3299, 0.03125, 0.0408, 0.249, 0.4688, 0.2383, 0.3299, 0.1899, 0.1638, 0.2383, 0.3299, 0.249, 0.4688, 0.1213, 0.03125, 0.1452, 0.03125, 0.2383, 0.3299, 0.4688, 0.1946, 0.1452, 0.03125, 0.271, 0.4688, 0.03125, 0.0408, 0.2383, 0.3299, 0.4621, 0.03125])
me_cube_014.materials.append(mat_rocket)
me_cube_014.use_remesh_preserve_volume = False
me_cube_014.use_remesh_preserve_attributes = False
me_cube_014.use_mirror_vertex_groups = False
me_cube_014.update()

# ---- objects
ob_hemi = bpy.data.objects.new('Hemi', light_hemi)
ob_cube = bpy.data.objects.new('Cube', me_cube)
ob_camera = bpy.data.objects.new('Camera', cam_camera)
ob_cube_020 = bpy.data.objects.new('Cube.020', me_cube_023)
ob_cube_019 = bpy.data.objects.new('Cube.019', me_cube_022)
ob_cube_018 = bpy.data.objects.new('Cube.018', me_cube_021)
ob_cube_017 = bpy.data.objects.new('Cube.017', me_cube_020)
ob_cube_016 = bpy.data.objects.new('Cube.016', me_cube_019)
ob_cube_015 = bpy.data.objects.new('Cube.015', me_cube_018)
ob_cube_014 = bpy.data.objects.new('Cube.014', me_cube_017)
ob_cube_013 = bpy.data.objects.new('Cube.013', me_cube_016)
ob_cube_012 = bpy.data.objects.new('Cube.012', me_cube_015)
ob_cube_011 = bpy.data.objects.new('Cube.011', me_cube_014)

# ---- transforms, parenting, visibility, modifiers, constraints
ob_hemi.location = (28.02, -22.46, 21.14)
ob_hemi.rotation_euler = (0.3892, -0.0, 0.0)
ob_hemi.scale = (0.1466, 0.1466, 0.1466)
ob_hemi.lineart.crease_threshold = 0.0
ob_cube.location = (0.0, 0.0, 0.0)
ob_cube.lock_rotations_4d = False
ob_cube.empty_display_type = 'ARROWS'
ob_cube.lineart.crease_threshold = 0.0
ob_camera.location = (-11.7, -21.09, 4.394)
ob_camera.rotation_euler = (1.395, -1.653e-06, -0.5135)
ob_camera.lock_rotations_4d = False
ob_camera.empty_display_type = 'ARROWS'
ob_camera.color = (0.0, 0.0, 0.0, 0.0)
ob_camera.display_type = 'WIRE'
ob_camera.lineart.crease_threshold = 0.0
ob_cube_020.location = (0.002477, -0.004435, -1.219)
ob_cube_020.lock_rotations_4d = False
ob_cube_020.empty_display_type = 'ARROWS'
ob_cube_020.lineart.crease_threshold = 0.0
ob_cube_019.location = (-4.575e-06, 0.02468, 2.759)
ob_cube_019.lock_rotations_4d = False
ob_cube_019.empty_display_type = 'ARROWS'
ob_cube_019.lineart.crease_threshold = 0.0
ob_cube_018.location = (-0.001678, 1.963, -2.348)
ob_cube_018.lock_rotations_4d = False
ob_cube_018.empty_display_type = 'ARROWS'
ob_cube_018.lineart.crease_threshold = 0.0
ob_cube_017.location = (2.128, 0.02635, -2.883)
ob_cube_017.lock_rotations_4d = False
ob_cube_017.empty_display_type = 'ARROWS'
ob_cube_017.lineart.crease_threshold = 0.0
ob_cube_016.location = (-0.001678, -1.914, -2.348)
ob_cube_016.lock_rotations_4d = False
ob_cube_016.empty_display_type = 'ARROWS'
ob_cube_016.lineart.crease_threshold = 0.0
ob_cube_015.location = (-1.82, 0.02368, -2.146)
ob_cube_015.lock_rotations_4d = False
ob_cube_015.empty_display_type = 'ARROWS'
ob_cube_015.lineart.crease_threshold = 0.0
ob_cube_014.location = (-4.481e-06, 0.02468, -2.705)
ob_cube_014.lock_rotations_4d = False
ob_cube_014.empty_display_type = 'ARROWS'
ob_cube_014.lineart.crease_threshold = 0.0
ob_cube_013.location = (0.0009085, -1.287, 0.4029)
ob_cube_013.lock_rotations_4d = False
ob_cube_013.empty_display_type = 'ARROWS'
ob_cube_013.lineart.crease_threshold = 0.0
ob_cube_012.location = (0.2475, 0.8544, 0.5438)
ob_cube_012.lock_rotations_4d = False
ob_cube_012.empty_display_type = 'ARROWS'
ob_cube_012.lineart.crease_threshold = 0.0
ob_cube_011.location = (-0.1966, -0.6079, 0.729)
ob_cube_011.lock_rotations_4d = False
ob_cube_011.empty_display_type = 'ARROWS'
ob_cube_011.lineart.crease_threshold = 0.0

# ---- collection membership
col_collection_1.objects.link(ob_hemi)
col_collection_1.objects.link(ob_cube)
col_collection_1.objects.link(ob_camera)
col_collection_2.objects.link(ob_cube_020)
col_collection_2.objects.link(ob_cube_019)
col_collection_2.objects.link(ob_cube_018)
col_collection_2.objects.link(ob_cube_017)
col_collection_2.objects.link(ob_cube_016)
col_collection_2.objects.link(ob_cube_015)
col_collection_2.objects.link(ob_cube_014)
col_collection_2.objects.link(ob_cube_013)
col_collection_2.objects.link(ob_cube_012)
col_collection_2.objects.link(ob_cube_011)

# ---- scene / render settings (as saved in the file)
scene.camera = ob_camera
scene.frame_start = 1; scene.frame_end = 250; scene.frame_set(1)
scene.render.engine = 'BLENDER_EEVEE_NEXT'
scene.render.dither_intensity = 0.0
scene.render.film_transparent = True
scene.cycles.use_denoising = False
scene.cycles.samples = 128
scene.cycles.sampling_pattern = 'TABULATED_SOBOL'
scene.cycles.use_adaptive_sampling = False
scene.cycles.use_light_tree = False
scene.cycles.blur_glossy = 0.0
scene.cycles.sample_clamp_indirect = 0.0
scene.view_settings.view_transform = 'Standard'
bpy.context.view_layer.update()
